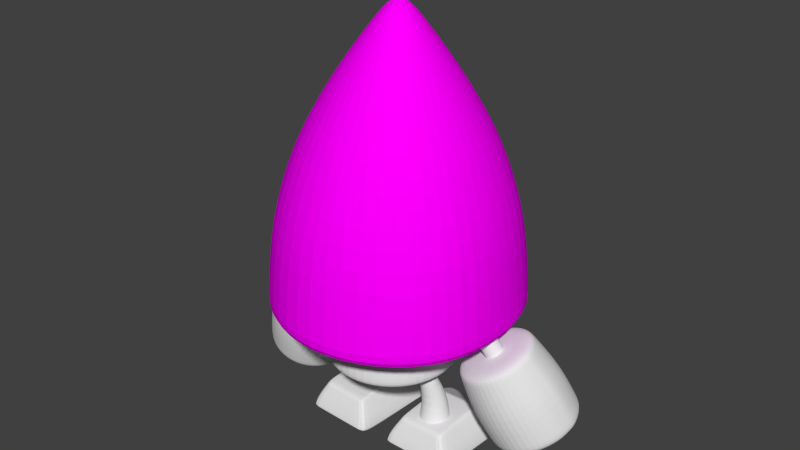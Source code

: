# Source: wizard_new.blend  (saved by Blender 2.72.0; exported with 4.5.12 LTS)
import bpy
from mathutils import Matrix  # noqa: F401  (used for matrix-valued properties, if any)

bpy.ops.wm.read_factory_settings(use_empty=True)
scene = bpy.context.scene
scene.name = 'Scene'

# ---- collections
col_collection_1 = bpy.data.collections.new('Collection 1'); scene.collection.children.link(col_collection_1)

# ---- images (referenced by path relative to the original .blend; pixels are not part of the script)
import os
ASSET_DIR = os.environ.get("B2B_ASSET_DIR", "")  # directory of the original .blend (textures are referenced by path, not embedded)
HERE = os.path.dirname(os.path.abspath(__file__))  # packed textures are extracted next to this script under _unpacked/

def load_image(name, relpath, width, height, colorspace="sRGB"):
    """Load a texture the original file referenced (path relative to the .blend, or extracted next to this script)."""
    p = next((c for c in (os.path.join(HERE, relpath), os.path.join(ASSET_DIR, relpath)) if relpath and os.path.exists(c)), "")
    if p:
        img = bpy.data.images.load(p, check_existing=True)
        img.name = name
    else:  # same state as the original file: an image datablock whose file is absent (Cycles renders it pink)
        img = bpy.data.images.new(name, width, height)
        img.source = "FILE"
        img.filepath = "//" + (relpath or name)
    img.colorspace_settings.name = colorspace
    return img
img_wizard_head_png = load_image('wizard_head.png', 'wizard_head.png', 1024, 1024, 'sRGB')

# ---- materials (node trees are filled in below, after node groups)
mat_domainepart = bpy.data.materials.new('DomainePart')
mat_domainepart.alpha_threshold = 0.0
mat_domainepart.roughness = 0.5
mat_head = bpy.data.materials.new('head')
mat_head.alpha_threshold = 0.0
mat_head.roughness = 0.5

# ---- material node trees
mat_domainepart.use_nodes = True; mat_domainepart.node_tree.nodes.clear()
_N = mat_domainepart.node_tree.nodes; _L = mat_domainepart.node_tree.links
n0 = _N.new('ShaderNodeOutputMaterial'); n0.name = 'Material Output'; n0.location = (300, 300)
n1 = _N.new('ShaderNodeBsdfDiffuse'); n1.name = 'Diffuse BSDF'; n1.location = (10, 300)
_L.new(n1.outputs[0], n0.inputs[0])
n0.is_active_output = True
mat_head.use_nodes = True; mat_head.node_tree.nodes.clear()
_N = mat_head.node_tree.nodes; _L = mat_head.node_tree.links
n0 = _N.new('ShaderNodeOutputMaterial'); n0.name = 'Material Output'; n0.location = (300, 300)
n1 = _N.new('ShaderNodeBsdfDiffuse'); n1.name = 'Diffuse BSDF'; n1.location = (10, 300)
n2 = _N.new('ShaderNodeTexImage'); n2.name = 'Image Texture'; n2.location = (-300, 300)
n2.width = 140
n2.image = img_wizard_head_png
_L.new(n1.outputs[0], n0.inputs[0])
_L.new(n2.outputs[0], n1.inputs[0])
n0.is_active_output = True

# ---- world
world_world = bpy.data.worlds.new('World'); scene.world = world_world
world_world.color = (0.05088, 0.05088, 0.05088)
world_world.use_sun_shadow = False
world_world.sun_shadow_jitter_overblur = 0.0
world_world.cycles.sampling_method = 'MANUAL'
world_world.cycles.sample_map_resolution = 256

# ---- meshes
me_cylinder_015 = bpy.data.meshes.new('Cylinder.015')
me_cylinder_015.from_pydata([(0.03788, 0.4139, 0.00141), (0.09995, 0.2087, 0.1604), (0.4209, 0.4139, 0.00141), (0.3369, 0.2087, 0.1655), (0.03788, -0.139, 0.00141), (0.09995, -0.07645, 0.1518), (0.3992, -0.139, 0.00141), (0.3369, -0.07645, 0.1568), (0.037, 0.4083, -0.001631), (0.4221, 0.4083, -0.001631), (0.3998, -0.1365, 0.02188), (0.037, -0.1365, 0.02188), (0.4155, 0.2774, 0.00141), (0.3369, 0.1383, 0.1633), (0.03788, 0.2774, 0.00141), (0.09995, 0.1383, 0.1583), (0.037, 0.2737, 0.004176), (0.4166, 0.2737, 0.004176), (0.4194, 0.377, 0.00141), (0.09995, 0.1897, 0.1598), (0.037, 0.3719, -5.925e-05), (0.3369, 0.1897, 0.1649), (0.03788, 0.377, 0.00141), (0.4206, 0.3719, -5.925e-05), (0.08884, 0.246, 0.1352), (0.3522, 0.246, 0.1393), (0.348, -0.08623, 0.1367), (0.08884, -0.08623, 0.1326), (0.08884, 0.1639, 0.1346), (0.3512, 0.1639, 0.1387), (0.3519, 0.2238, 0.1391), (0.08884, 0.2238, 0.135), (0.3852, 0.4139, 0.00141), (0.3148, 0.2087, 0.165), (0.3656, -0.139, 0.00141), (0.3148, -0.07645, 0.1564), (0.3661, -0.1365, 0.02188), (0.3863, 0.4083, -0.001631), (0.3148, 0.1383, 0.1629), (0.3804, 0.2774, 0.00141), (0.3839, 0.377, 0.00141), (0.3148, 0.1897, 0.1644), (0.3239, -0.08623, 0.1364), (0.3277, 0.246, 0.1389), (0.05779, 0.4139, 0.00141), (0.1123, -0.07645, 0.152), (0.05586, -0.1365, 0.02188), (0.1123, 0.1383, 0.1585), (0.05751, 0.2774, 0.00141), (0.05772, 0.377, 0.00141), (0.1123, 0.1897, 0.1601), (0.1023, -0.08623, 0.1329), (0.1123, 0.2087, 0.1607), (0.05666, -0.139, 0.00141), (0.05702, 0.4083, -0.001631), (0.1025, 0.246, 0.1354), (0.3369, 0.07466, 0.1614), (0.03788, 0.154, 0.00141), (0.4116, 0.1522, 0.009422), (0.4107, 0.154, 0.00141), (0.09995, 0.07466, 0.1563), (0.037, 0.1522, 0.009422), (0.08884, 0.0898, 0.134), (0.3502, 0.0898, 0.1381), (0.3148, 0.07466, 0.1609), (0.376, 0.154, 0.00141), (0.1123, 0.07466, 0.1566), (0.05726, 0.154, 0.00141), (0.4069, 0.4036, 0.04595), (0.3879, -0.1211, 0.06502), (0.04918, -0.1211, 0.06441), (0.04918, 0.2554, 0.05005), (0.4022, 0.2554, 0.05066), (0.4057, 0.3455, 0.04723), (0.04918, 0.3455, 0.04662), (0.04918, 0.4036, 0.04534), (0.3737, 0.4036, 0.0459), (0.3564, -0.1211, 0.06496), (0.06778, 0.4036, 0.04538), (0.06679, -0.1211, 0.06444), (0.398, 0.1438, 0.05492), (0.04918, 0.1438, 0.05431), (0.5698, 0.1076, 0.5876), (0.4665, 0.05951, 0.77), (0.5678, 0.0835, 0.5761), (0.4649, 0.04062, 0.7611), (0.5537, 0.06559, 0.5621), (0.4539, 0.0266, 0.7501), (0.5312, 0.0587, 0.5492), (0.4363, 0.02122, 0.7401), (0.5065, 0.06468, 0.541), (0.4169, 0.0259, 0.7336), (0.486, 0.08193, 0.5395), (0.4009, 0.03939, 0.7325), (0.4754, 0.1058, 0.5453), (0.3926, 0.05809, 0.737), (0.4774, 0.13, 0.5567), (0.3942, 0.07698, 0.7459), (0.4915, 0.1479, 0.5708), (0.4053, 0.09099, 0.7569), (0.514, 0.1548, 0.5836), (0.4228, 0.09638, 0.767), (0.5388, 0.1488, 0.5919), (0.4422, 0.0917, 0.7734), (0.5592, 0.1315, 0.5933), (0.4582, 0.0782, 0.7746), (0.5061, 0.0663, 0.7047), (0.5044, 0.04511, 0.6946), (0.492, 0.02939, 0.6823), (0.4723, 0.02335, 0.671), (0.4505, 0.0286, 0.6638), (0.4326, 0.04374, 0.6625), (0.4232, 0.06471, 0.6676), (0.425, 0.0859, 0.6776), (0.4374, 0.1016, 0.6899), (0.4571, 0.1077, 0.7012), (0.4789, 0.1024, 0.7085), (0.4968, 0.08727, 0.7097), (0.558, 0.0769, 0.593), (0.5442, 0.05938, 0.5793), (0.5222, 0.05265, 0.5667), (0.498, 0.0585, 0.5586), (0.478, 0.07536, 0.5572), (0.4676, 0.09873, 0.5629), (0.4696, 0.1223, 0.574), (0.4834, 0.1398, 0.5877), (0.5054, 0.1466, 0.6003), (0.5296, 0.1407, 0.6084), (0.5496, 0.1239, 0.6098), (0.5599, 0.1005, 0.6042), (0.4715, 0.06036, 0.7619), (0.4699, 0.04118, 0.7528), (0.4586, 0.02695, 0.7417), (0.4408, 0.02148, 0.7314), (0.4211, 0.02623, 0.7249), (0.4049, 0.03994, 0.7237), (0.3965, 0.05892, 0.7283), (0.3981, 0.07809, 0.7374), (0.4093, 0.09232, 0.7485), (0.4271, 0.09779, 0.7587), (0.4468, 0.09304, 0.7653), (0.463, 0.07934, 0.7665), (0.3154, -0.01115, 0.4509), (0.2058, -0.01115, 0.796), (0.2717, -0.1744, 0.4509), (0.1767, -0.1196, 0.796), (0.1522, -0.2939, 0.4509), (0.09736, -0.199, 0.796), (-0.01109, -0.3376, 0.4509), (-0.01109, -0.228, 0.796), (-0.1743, -0.2939, 0.4509), (-0.1195, -0.199, 0.796), (-0.2938, -0.1744, 0.4509), (-0.1989, -0.1196, 0.796), (-0.3376, -0.01115, 0.4509), (-0.228, -0.01115, 0.796), (-0.2938, 0.1521, 0.4509), (-0.1989, 0.0973, 0.796), (-0.1743, 0.2716, 0.4509), (-0.1195, 0.1767, 0.796), (-0.01109, 0.3153, 0.4509), (-0.01109, 0.2057, 0.796), (0.1522, 0.2716, 0.4509), (0.09736, 0.1767, 0.796), (0.2717, 0.1521, 0.4509), (0.1767, 0.0973, 0.796), (0.1856, -0.01115, 0.3917), (0.1593, -0.1095, 0.3917), (0.08726, -0.1815, 0.3917), (-0.01109, -0.2078, 0.3917), (-0.1094, -0.1815, 0.3917), (-0.1814, -0.1095, 0.3917), (-0.2078, -0.01115, 0.3917), (-0.1814, 0.0872, 0.3917), (-0.1094, 0.1592, 0.3917), (-0.01109, 0.1855, 0.3917), (0.08726, 0.1592, 0.3917), (0.1593, 0.0872, 0.3917), (0.2617, -0.01115, 0.7467), (0.2251, -0.1475, 0.7467), (0.1253, -0.2474, 0.7467), (-0.01109, -0.2839, 0.7467), (-0.1475, -0.2474, 0.7467), (-0.2473, -0.1475, 0.7467), (-0.2839, -0.01115, 0.7467), (-0.2473, 0.1252, 0.7467), (-0.1475, 0.2251, 0.7467), (-0.01109, 0.2616, 0.7467), (0.1253, 0.2251, 0.7467), (0.2251, 0.1252, 0.7467), (0.26, -0.1676, 0.6347), (0.1454, -0.2822, 0.6347), (-0.01109, -0.3241, 0.6347), (-0.1676, -0.2822, 0.6347), (-0.2822, -0.1676, 0.6347), (-0.3241, -0.01115, 0.6347), (-0.2822, 0.1453, 0.6347), (-0.1676, 0.2599, 0.6347), (-0.01109, 0.3018, 0.6347), (0.1454, 0.2599, 0.6347), (0.26, 0.1453, 0.6347), (0.3019, -0.01115, 0.6347), (0.08144, -0.01115, 0.3705), (0.06904, -0.05742, 0.3705), (0.03518, -0.09128, 0.3705), (-0.01109, -0.1037, 0.3705), (-0.05735, -0.09128, 0.3705), (-0.09122, -0.05742, 0.3705), (-0.1036, -0.01115, 0.3705), (-0.09122, 0.03511, 0.3705), (-0.05735, 0.06898, 0.3705), (-0.01109, 0.08138, 0.3705), (0.03518, 0.06898, 0.3705), (0.06904, 0.03511, 0.3705), (-0.01109, 0.1453, 0.3838), (-0.08929, 0.1243, 0.3838), (-0.1675, -0.01115, 0.3838), (-0.1465, -0.08935, 0.3838), (-0.01109, -0.1676, 0.3838), (0.06711, -0.1466, 0.3838), (0.06711, 0.1243, 0.3838), (-0.1465, 0.06705, 0.3838), (-0.08929, -0.1466, 0.3838), (0.1244, 0.06705, 0.3838), (0.1244, -0.08935, 0.3838), (0.1453, -0.01115, 0.3838), (-0.1533, -0.2574, 0.4317), (-0.01109, -0.2955, 0.4317), (0.2733, -0.01115, 0.4317), (0.2352, 0.131, 0.4317), (0.2352, -0.1533, 0.4317), (0.1311, -0.2574, 0.4317), (0.1311, 0.2351, 0.4317), (-0.01109, 0.2732, 0.4317), (-0.1533, 0.2351, 0.4317), (-0.2573, 0.131, 0.4317), (-0.2954, -0.01115, 0.4317), (-0.2573, -0.1533, 0.4317), (0.297, -0.01115, 0.672), (0.2557, -0.1652, 0.672), (0.1429, -0.2779, 0.672), (-0.01109, -0.3192, 0.672), (-0.1651, -0.2779, 0.672), (-0.2779, -0.1652, 0.672), (-0.3191, -0.01115, 0.672), (-0.2779, 0.1429, 0.672), (-0.1651, 0.2556, 0.672), (-0.01109, 0.2969, 0.672), (0.1429, 0.2556, 0.672), (0.2557, 0.1429, 0.672), (0.2692, -0.173, 0.5009), (0.1507, -0.2914, 0.5009), (-0.01109, -0.3348, 0.5009), (-0.1729, -0.2914, 0.5009), (-0.2913, -0.173, 0.5009), (-0.3347, -0.01115, 0.5009), (-0.2913, 0.1507, 0.5009), (-0.1729, 0.2691, 0.5009), (-0.01109, 0.3125, 0.5009), (0.1507, 0.2691, 0.5009), (0.2692, 0.1507, 0.5009), (0.3125, -0.01115, 0.5009), (0.2677, -0.01115, 0.7315), (0.2304, -0.1506, 0.7315), (0.1283, -0.2526, 0.7315), (-0.01109, -0.29, 0.7315), (-0.1505, -0.2526, 0.7315), (-0.2526, -0.1506, 0.7315), (-0.2899, -0.01115, 0.7315), (-0.2526, 0.1283, 0.7315), (-0.1505, 0.2303, 0.7315), (-0.01109, 0.2677, 0.7315), (0.1283, 0.2303, 0.7315), (0.2304, 0.1283, 0.7315), (0.205, -0.06435, 0.1029), (0.1547, -0.06064, 0.4631), (0.2484, -0.06114, 0.1029), (0.1733, -0.05923, 0.4667), (0.2843, -0.03669, 0.1029), (0.1886, -0.04857, 0.4696), (0.3032, 0.002448, 0.1029), (0.1967, -0.03152, 0.471), (0.3, 0.04579, 0.1029), (0.1954, -0.01264, 0.4706), (0.2755, 0.08172, 0.1029), (0.1849, 0.002996, 0.4684), (0.2364, 0.1006, 0.1029), (0.1682, 0.01121, 0.4652), (0.1931, 0.0974, 0.1029), (0.1497, 0.009798, 0.4616), (0.1571, 0.07294, 0.1029), (0.1343, -0.000862, 0.4587), (0.1382, 0.0338, 0.1029), (0.1262, -0.01791, 0.4573), (0.1415, -0.009536, 0.1029), (0.1276, -0.03679, 0.4577), (0.1659, -0.04547, 0.1029), (0.138, -0.05242, 0.4598), (0.1974, -0.003926, 0.2659), (0.2282, -0.001639, 0.2659), (0.2538, 0.01577, 0.2659), (0.2673, 0.04364, 0.2659), (0.265, 0.0745, 0.2659), (0.2476, 0.1001, 0.2659), (0.2197, 0.1135, 0.2659), (0.1888, 0.1112, 0.2659), (0.1632, 0.09384, 0.2659), (0.1498, 0.06597, 0.2659), (0.1521, 0.03511, 0.2659), (0.1695, 0.009524, 0.2659), (0.2455, -0.05267, 0.1207), (0.28, -0.02922, 0.1207), (0.2981, 0.008314, 0.1207), (0.295, 0.04988, 0.1207), (0.2716, 0.08433, 0.1207), (0.234, 0.1024, 0.1207), (0.1925, 0.09937, 0.1207), (0.158, 0.07592, 0.1207), (0.1399, 0.03839, 0.1207), (0.143, -0.003178, 0.1207), (0.1664, -0.03763, 0.1207), (0.204, -0.05575, 0.1207), (-0.2576, 0.009829, 0.09391), (-0.2187, -0.03186, 0.4531), (-0.2992, 0.02247, 0.09385), (-0.2366, -0.02675, 0.4566), (-0.3289, 0.05411, 0.09596), (-0.2493, -0.01329, 0.4604), (-0.3388, 0.09626, 0.09968), (-0.2535, 0.004903, 0.4635), (-0.3262, 0.1376, 0.104), (-0.2481, 0.02297, 0.4649), (-0.2945, 0.1671, 0.1078), (-0.2344, 0.03606, 0.4645), (-0.2522, 0.1769, 0.11), (-0.2162, 0.04067, 0.4622), (-0.2107, 0.1642, 0.1101), (-0.1983, 0.03556, 0.4586), (-0.1809, 0.1326, 0.108), (-0.1856, 0.02211, 0.4549), (-0.171, 0.09045, 0.1043), (-0.1814, 0.003908, 0.4518), (-0.1836, 0.04907, 0.09993), (-0.1868, -0.01416, 0.4503), (-0.2153, 0.01957, 0.09614), (-0.2005, -0.02725, 0.4508), (-0.2419, 0.05132, 0.2621), (-0.2715, 0.06032, 0.2621), (-0.2927, 0.08285, 0.2636), (-0.2997, 0.1129, 0.2663), (-0.2908, 0.1423, 0.2693), (-0.2682, 0.1633, 0.272), (-0.2381, 0.1703, 0.2736), (-0.2085, 0.1613, 0.2737), (-0.1873, 0.1387, 0.2722), (-0.1803, 0.1087, 0.2695), (-0.1892, 0.07927, 0.2664), (-0.2118, 0.05825, 0.2637), (-0.2951, 0.02838, 0.1124), (-0.3236, 0.05872, 0.1145), (-0.3331, 0.09914, 0.118), (-0.321, 0.1388, 0.1222), (-0.2906, 0.1671, 0.1258), (-0.2501, 0.1765, 0.128), (-0.2102, 0.1643, 0.128), (-0.1817, 0.134, 0.126), (-0.1722, 0.09356, 0.1224), (-0.1842, 0.05389, 0.1183), (-0.2146, 0.02559, 0.1146), (-0.2552, 0.01625, 0.1125), (-0.05358, 0.388, 0.002573), (-0.1238, 0.1854, 0.1616), (-0.4363, 0.4033, 0.002573), (-0.3605, 0.1949, 0.1666), (-0.0756, -0.1645, 0.002573), (-0.1351, -0.09951, 0.1529), (-0.4366, -0.1501, 0.002573), (-0.3719, -0.09008, 0.158), (-0.05292, 0.3824, -0.0004669), (-0.4377, 0.3977, -0.0004669), (-0.4372, -0.1476, 0.02304), (-0.07462, -0.162, 0.02304), (-0.4363, 0.2666, 0.002573), (-0.3633, 0.1245, 0.1645), (-0.05902, 0.2515, 0.002573), (-0.1266, 0.1151, 0.1594), (-0.05828, 0.2479, 0.00534), (-0.4376, 0.263, 0.00534), (-0.4363, 0.3663, 0.002573), (-0.1245, 0.1664, 0.161), (-0.05437, 0.346, 0.001104), (-0.3613, 0.1758, 0.1661), (-0.05505, 0.3511, 0.002573), (-0.4377, 0.3613, 0.001104), (-0.1112, 0.2222, 0.1364), (-0.3743, 0.2327, 0.1405), (-0.3834, -0.09941, 0.1379), (-0.1244, -0.1097, 0.1338), (-0.1145, 0.1402, 0.1357), (-0.3766, 0.1507, 0.1398), (-0.3749, 0.2105, 0.1403), (-0.1121, 0.2, 0.1362), (-0.4007, 0.4019, 0.002573), (-0.3385, 0.194, 0.1662), (-0.403, -0.1514, 0.002573), (-0.3498, -0.09096, 0.1575), (-0.4034, -0.1489, 0.02304), (-0.4019, 0.3963, -0.0004669), (-0.3413, 0.1236, 0.164), (-0.4012, 0.2652, 0.002573), (-0.4008, 0.3649, 0.002573), (-0.3392, 0.175, 0.1656), (-0.3593, -0.1004, 0.1375), (-0.3499, 0.2317, 0.1401), (-0.07347, 0.3888, 0.002573), (-0.1474, -0.09902, 0.1532), (-0.09347, -0.1613, 0.02304), (-0.1389, 0.1155, 0.1597), (-0.07863, 0.2523, 0.002573), (-0.07487, 0.3519, 0.002573), (-0.1368, 0.1669, 0.1612), (-0.1379, -0.1092, 0.134), (-0.1361, 0.1859, 0.1618), (-0.09437, -0.1637, 0.002573), (-0.07292, 0.3832, -0.0004669), (-0.1249, 0.2228, 0.1366), (-0.3658, 0.06091, 0.1626), (-0.06393, 0.1283, 0.002573), (-0.4375, 0.1413, 0.01059), (-0.4364, 0.1431, 0.002573), (-0.1291, 0.05147, 0.1575), (-0.06312, 0.1264, 0.01059), (-0.1174, 0.06616, 0.1352), (-0.3786, 0.07657, 0.1393), (-0.3438, 0.06003, 0.1621), (-0.4018, 0.1417, 0.002573), (-0.1414, 0.05196, 0.1578), (-0.0833, 0.129, 0.002573), (-0.4227, 0.3924, 0.04712), (-0.4246, -0.1327, 0.06618), (-0.08618, -0.1462, 0.06557), (-0.07118, 0.2301, 0.05122), (-0.4239, 0.2441, 0.05183), (-0.4238, 0.3343, 0.04839), (-0.0676, 0.3201, 0.04778), (-0.06528, 0.3782, 0.04651), (-0.3895, 0.3911, 0.04706), (-0.3931, -0.134, 0.06612), (-0.08386, 0.3789, 0.04654), (-0.1038, -0.1455, 0.0656), (-0.4241, 0.1325, 0.05608), (-0.07563, 0.1186, 0.05547), (-0.9038, 0.1403, 0.2662), (-0.7205, 0.0316, 0.6622), (-0.8836, 0.02635, 0.2343), (-0.7051, -0.06398, 0.6314), (-0.8099, -0.05808, 0.1915), (-0.6448, -0.1345, 0.5902), (-0.7023, -0.0904, 0.1492), (-0.5556, -0.1611, 0.5496), (-0.5898, -0.06194, 0.1188), (-0.4614, -0.1366, 0.5204), (-0.5024, 0.01966, 0.1084), (-0.3876, -0.06761, 0.5105), (-0.4636, 0.1325, 0.1207), (-0.3538, 0.02741, 0.5225), (-0.4838, 0.2465, 0.1526), (-0.3691, 0.123, 0.5532), (-0.5576, 0.3309, 0.1954), (-0.4294, 0.1935, 0.5944), (-0.6651, 0.3632, 0.2377), (-0.5186, 0.2201, 0.6351), (-0.7776, 0.3348, 0.2682), (-0.6128, 0.1956, 0.6642), (-0.865, 0.2532, 0.2786), (-0.6867, 0.1266, 0.6742), (-0.8354, 0.08628, 0.4724), (-0.8156, -0.03054, 0.4375), (-0.7408, -0.117, 0.3906), (-0.6311, -0.1498, 0.3444), (-0.5158, -0.1203, 0.3112), (-0.4259, -0.0363, 0.2998), (-0.3854, 0.07963, 0.3134), (-0.4053, 0.1965, 0.3483), (-0.48, 0.2829, 0.3952), (-0.5897, 0.3157, 0.4414), (-0.705, 0.2862, 0.4747), (-0.7949, 0.2022, 0.486), (-0.824, 0.1442, 0.2126), (-0.8118, 0.07573, 0.1935), (-0.7675, 0.025, 0.1677), (-0.7029, 0.005583, 0.1423), (-0.6353, 0.02268, 0.124), (-0.5828, 0.07171, 0.1178), (-0.5595, 0.1395, 0.1252), (-0.5716, 0.208, 0.1444), (-0.6159, 0.2587, 0.1701), (-0.6806, 0.2781, 0.1955), (-0.7482, 0.261, 0.2138), (-0.8007, 0.212, 0.2201), (-0.6463, -0.03935, 0.6364), (-0.6569, 0.02648, 0.6575), (-0.6048, -0.08793, 0.608), (-0.5433, -0.1062, 0.58), (-0.4785, -0.08937, 0.5599), (-0.4276, -0.04185, 0.5531), (-0.4044, 0.02359, 0.5614), (-0.4149, 0.08942, 0.5825), (-0.4565, 0.138, 0.6109), (-0.5179, 0.1563, 0.6389), (-0.5828, 0.1394, 0.659), (-0.6336, 0.09193, 0.6658), (-0.7367, 0.03932, 0.6354), (-0.7207, -0.05926, 0.604), (-0.6583, -0.132, 0.562), (-0.5662, -0.1595, 0.5206), (-0.4691, -0.1343, 0.4908), (-0.393, -0.06319, 0.4807), (-0.3582, 0.03478, 0.493), (-0.3742, 0.1334, 0.5243), (-0.4366, 0.2061, 0.5663), (-0.5287, 0.2336, 0.6077), (-0.6258, 0.2084, 0.6375), (-0.7019, 0.1373, 0.6476), (-0.8685, 0.01375, 0.2793), (-0.7946, -0.07112, 0.2356), (-0.6865, -0.1035, 0.1925), (-0.5734, -0.07486, 0.1614), (-0.4855, 0.007271, 0.1508), (-0.4463, 0.1208, 0.1634), (-0.4664, 0.2354, 0.1959), (-0.5404, 0.3203, 0.2397), (-0.6484, 0.3527, 0.2828), (-0.7616, 0.324, 0.3139), (-0.8495, 0.2419, 0.3245), (-0.8886, 0.1283, 0.3119), (-0.8962, 0.09755, 0.2543), (-0.7147, -0.004241, 0.6506), (-0.8279, 0.04247, 0.4593), (-0.8194, 0.1185, 0.2054), (-0.653, 0.001796, 0.6496), (-0.7307, 0.002355, 0.6236), (-0.8811, 0.08535, 0.2997), (-0.4717, 0.178, 0.1335), (-0.3599, 0.06551, 0.5347), (-0.3933, 0.1262, 0.3273), (-0.5643, 0.1668, 0.1328), (-0.4086, 0.04984, 0.5698), (-0.3646, 0.07408, 0.5054), (-0.4543, 0.1665, 0.1764), (-0.5664, 0.03407, 0.601), (-0.4772, 0.008178, 0.7951), (-0.566, 0.008295, 0.5937), (-0.4769, -0.01199, 0.7894), (-0.5529, -0.0128, 0.5837), (-0.4667, -0.02849, 0.7815), (-0.5306, -0.02356, 0.5735), (-0.4492, -0.03691, 0.7736), (-0.505, -0.02111, 0.566), (-0.4292, -0.03499, 0.7677), (-0.483, -0.006097, 0.5632), (-0.412, -0.02325, 0.7655), (-0.4705, 0.01745, 0.5657), (-0.4022, -0.004824, 0.7675), (-0.4708, 0.04322, 0.573), (-0.4025, 0.01534, 0.7732), (-0.4839, 0.06432, 0.5831), (-0.4127, 0.03185, 0.781), (-0.5063, 0.07508, 0.5932), (-0.4302, 0.04027, 0.789), (-0.5319, 0.07263, 0.6007), (-0.4502, 0.03835, 0.7948), (-0.5539, 0.05762, 0.6036), (-0.4674, 0.0266, 0.7971), (-0.5127, 0.007404, 0.7271), (-0.5124, -0.01522, 0.7207), (-0.5009, -0.03373, 0.7119), (-0.4813, -0.04318, 0.703), (-0.4589, -0.04103, 0.6964), (-0.4396, -0.02785, 0.6939), (-0.4286, -0.007182, 0.6961), (-0.4289, 0.01544, 0.7025), (-0.4404, 0.03395, 0.7113), (-0.46, 0.0434, 0.7202), (-0.4824, 0.04125, 0.7268), (-0.5017, 0.02807, 0.7293), (-0.5577, 0.003759, 0.612), (-0.5449, -0.01686, 0.6022), (-0.5231, -0.02738, 0.5923), (-0.498, -0.02499, 0.585), (-0.4765, -0.01031, 0.5822), (-0.4643, 0.01271, 0.5847), (-0.4647, 0.03791, 0.5918), (-0.4774, 0.05853, 0.6016), (-0.4993, 0.06905, 0.6115), (-0.5243, 0.06665, 0.6188), (-0.5458, 0.05198, 0.6216), (-0.558, 0.02896, 0.6191), (-0.4816, 0.008082, 0.7866), (-0.4814, -0.01239, 0.7808), (-0.471, -0.02915, 0.7728), (-0.4532, -0.0377, 0.7648), (-0.4329, -0.03575, 0.7588), (-0.4154, -0.02382, 0.7565), (-0.4055, -0.005119, 0.7586), (-0.4058, 0.01535, 0.7644), (-0.4162, 0.03211, 0.7723), (-0.4339, 0.04066, 0.7804), (-0.4542, 0.03871, 0.7863), (-0.4717, 0.02679, 0.7886), (0.8819, 0.2404, 0.2926), (0.6818, 0.1059, 0.6722), (0.8667, 0.1278, 0.2539), (0.6708, 0.01177, 0.6358), (0.7977, 0.04388, 0.2029), (0.6147, -0.05805, 0.5878), (0.6935, 0.01103, 0.1534), (0.5285, -0.08478, 0.5412), (0.5818, 0.03807, 0.1186), (0.4353, -0.06127, 0.5084), (0.4928, 0.1178, 0.1078), (0.3601, 0.006173, 0.4982), (0.4501, 0.2288, 0.124), (0.323, 0.09949, 0.5134), (0.4653, 0.3413, 0.1627), (0.3339, 0.1937, 0.5498), (0.5343, 0.4253, 0.2137), (0.39, 0.2635, 0.5977), (0.6385, 0.4581, 0.2632), (0.4762, 0.2902, 0.6443), (0.7501, 0.4311, 0.298), (0.5694, 0.2667, 0.6771), (0.8392, 0.3514, 0.3088), (0.6446, 0.1993, 0.6873), (0.8046, 0.1737, 0.4918), (0.79, 0.05841, 0.4499), (0.7203, -0.02733, 0.3948), (0.6141, -0.06056, 0.3412), (0.4999, -0.03237, 0.3035), (0.4083, 0.04968, 0.2918), (0.3638, 0.1636, 0.3092), (0.3783, 0.2789, 0.3511), (0.4481, 0.3646, 0.4063), (0.5543, 0.3979, 0.4599), (0.6685, 0.3697, 0.4976), (0.7601, 0.2876, 0.5093), (0.8048, 0.245, 0.2351), (0.7957, 0.1774, 0.2119), (0.7542, 0.127, 0.1812), (0.6916, 0.1072, 0.1515), (0.6245, 0.1235, 0.1306), (0.571, 0.1714, 0.1241), (0.5454, 0.238, 0.1338), (0.5545, 0.3057, 0.1571), (0.596, 0.3561, 0.1877), (0.6586, 0.3759, 0.2175), (0.7257, 0.3596, 0.2384), (0.7792, 0.3117, 0.2449), (0.6112, 0.03453, 0.6389), (0.6187, 0.0994, 0.664), (0.5725, -0.01355, 0.6059), (0.5132, -0.03196, 0.5738), (0.449, -0.01577, 0.5512), (0.3972, 0.03068, 0.5442), (0.3716, 0.09495, 0.5546), (0.3791, 0.1598, 0.5797), (0.4178, 0.2079, 0.6127), (0.4771, 0.2263, 0.6448), (0.5413, 0.2101, 0.6674), (0.5931, 0.1637, 0.6744), (0.6991, 0.1155, 0.6467), (0.6876, 0.01835, 0.6095), (0.6296, -0.05371, 0.5606), (0.5406, -0.08136, 0.513), (0.4445, -0.05719, 0.4795), (0.3669, 0.01232, 0.4691), (0.3287, 0.1085, 0.4845), (0.3402, 0.2057, 0.5217), (0.3982, 0.2778, 0.5707), (0.4872, 0.3054, 0.6183), (0.5834, 0.2813, 0.6517), (0.6609, 0.2117, 0.6622), (0.8497, 0.1125, 0.2973), (0.7806, 0.02811, 0.2454), (0.6759, -0.004823, 0.195), (0.5637, 0.02248, 0.1595), (0.4741, 0.1027, 0.1485), (0.431, 0.2143, 0.165), (0.4461, 0.3275, 0.2044), (0.5152, 0.4118, 0.2563), (0.6199, 0.4448, 0.3067), (0.7321, 0.4175, 0.3422), (0.8217, 0.3373, 0.3532), (0.8647, 0.2256, 0.3367), (0.8762, 0.1982, 0.2781), (0.6777, 0.07063, 0.6585), (0.7991, 0.1305, 0.4761), (0.8014, 0.2197, 0.2264), (0.6159, 0.07507, 0.6546), (0.6948, 0.07908, 0.6328), (0.8591, 0.1832, 0.3219), (0.4562, 0.2736, 0.1394), (0.3273, 0.137, 0.5279), (0.3696, 0.2096, 0.3259), (0.549, 0.265, 0.1431), (0.3746, 0.1208, 0.5646), (0.3333, 0.1473, 0.4994), (0.437, 0.2595, 0.1807)], [], [(43, 33, 3, 25), (63, 56, 7, 26), (51, 45, 5, 27), (31, 19, 1, 24), (67, 53, 4, 57), (50, 52, 1, 19), (22, 20, 8, 0), (53, 46, 11, 4), (59, 58, 10, 6), (32, 37, 9, 2), (18, 23, 17, 12), (57, 61, 16, 14), (66, 47, 15, 60), (49, 48, 14, 22), (62, 60, 15, 28), (30, 21, 13, 29), (25, 3, 21, 30), (44, 49, 22, 0), (2, 9, 23, 18), (14, 16, 20, 22), (47, 50, 19, 15), (28, 15, 19, 31), (71, 28, 31, 74), (68, 25, 30, 73), (73, 30, 29, 72), (81, 62, 28, 71), (74, 31, 24, 75), (79, 51, 27, 70), (80, 63, 26, 69), (76, 43, 25, 68), (78, 55, 43, 76), (69, 26, 42, 77), (13, 21, 41, 38), (2, 18, 40, 32), (18, 12, 39, 40), (56, 13, 38, 64), (44, 54, 37, 32), (6, 10, 36, 34), (21, 3, 33, 41), (59, 6, 34, 65), (26, 7, 35, 42), (55, 52, 33, 43), (24, 1, 52, 55), (0, 8, 54, 44), (75, 24, 55, 78), (77, 42, 51, 79), (38, 41, 50, 47), (32, 40, 49, 44), (40, 39, 48, 49), (64, 38, 47, 66), (34, 36, 46, 53), (41, 33, 52, 50), (65, 34, 53, 67), (42, 35, 45, 51), (39, 65, 67, 48), (35, 64, 66, 45), (12, 59, 65, 39), (7, 56, 64, 35), (72, 29, 63, 80), (70, 27, 62, 81), (27, 5, 60, 62), (45, 66, 60, 5), (4, 11, 61, 57), (12, 17, 58, 59), (48, 67, 57, 14), (29, 13, 56, 63), (11, 70, 81, 61), (17, 72, 80, 58), (36, 77, 79, 46), (8, 75, 78, 54), (10, 69, 77, 36), (54, 78, 76, 37), (37, 76, 68, 9), (58, 80, 69, 10), (46, 79, 70, 11), (20, 74, 75, 8), (61, 81, 71, 16), (23, 73, 72, 17), (9, 68, 73, 23), (16, 71, 74, 20), (130, 83, 85, 131), (131, 85, 87, 132), (132, 87, 89, 133), (133, 89, 91, 134), (134, 91, 93, 135), (135, 93, 95, 136), (136, 95, 97, 137), (137, 97, 99, 138), (138, 99, 101, 139), (139, 101, 103, 140), (85, 83, 105, 103, 101, 99, 97, 95, 93, 91, 89, 87), (140, 103, 105, 141), (141, 105, 83, 130), (82, 84, 86, 88, 90, 92, 94, 96, 98, 100, 102, 104), (128, 117, 106, 129), (127, 116, 117, 128), (126, 115, 116, 127), (125, 114, 115, 126), (124, 113, 114, 125), (123, 112, 113, 124), (122, 111, 112, 123), (121, 110, 111, 122), (120, 109, 110, 121), (119, 108, 109, 120), (118, 107, 108, 119), (129, 106, 107, 118), (82, 129, 118, 84), (84, 118, 119, 86), (86, 119, 120, 88), (88, 120, 121, 90), (90, 121, 122, 92), (92, 122, 123, 94), (94, 123, 124, 96), (96, 124, 125, 98), (98, 125, 126, 100), (100, 126, 127, 102), (102, 127, 128, 104), (104, 128, 129, 82), (117, 141, 130, 106), (116, 140, 141, 117), (115, 139, 140, 116), (114, 138, 139, 115), (113, 137, 138, 114), (112, 136, 137, 113), (111, 135, 136, 112), (110, 134, 135, 111), (109, 133, 134, 110), (108, 132, 133, 109), (107, 131, 132, 108), (106, 130, 131, 107), (178, 143, 145, 179), (179, 145, 147, 180), (180, 147, 149, 181), (181, 149, 151, 182), (182, 151, 153, 183), (183, 153, 155, 184), (184, 155, 157, 185), (185, 157, 159, 186), (186, 159, 161, 187), (187, 161, 163, 188), (145, 143, 165, 163, 161, 159, 157, 155, 153, 151, 149, 147), (188, 163, 165, 189), (189, 165, 143, 178), (227, 226, 170, 169), (215, 214, 211, 210), (229, 228, 166, 177), (228, 230, 167, 166), (231, 227, 169, 168), (232, 229, 177, 176), (230, 231, 168, 167), (233, 232, 176, 175), (234, 233, 175, 174), (235, 234, 174, 173), (236, 235, 173, 172), (237, 236, 172, 171), (226, 237, 171, 170), (273, 189, 178, 262), (272, 188, 189, 273), (271, 187, 188, 272), (270, 186, 187, 271), (269, 185, 186, 270), (268, 184, 185, 269), (267, 183, 184, 268), (266, 182, 183, 267), (265, 181, 182, 266), (264, 180, 181, 265), (263, 179, 180, 264), (262, 178, 179, 263), (261, 201, 190, 250), (250, 190, 191, 251), (251, 191, 192, 252), (252, 192, 193, 253), (253, 193, 194, 254), (254, 194, 195, 255), (255, 195, 196, 256), (256, 196, 197, 257), (257, 197, 198, 258), (258, 198, 199, 259), (259, 199, 200, 260), (260, 200, 201, 261), (202, 203, 204, 205, 206, 207, 208, 209, 210, 211, 212, 213), (217, 216, 208, 207), (219, 218, 205, 204), (214, 220, 212, 211), (216, 221, 209, 208), (218, 222, 206, 205), (220, 223, 213, 212), (225, 224, 203, 202), (221, 215, 210, 209), (222, 217, 207, 206), (223, 225, 202, 213), (224, 219, 204, 203), (167, 168, 219, 224), (177, 166, 225, 223), (170, 171, 217, 222), (173, 174, 215, 221), (166, 167, 224, 225), (176, 177, 223, 220), (169, 170, 222, 218), (172, 173, 221, 216), (175, 176, 220, 214), (168, 169, 218, 219), (171, 172, 216, 217), (174, 175, 214, 215), (150, 152, 237, 226), (152, 154, 236, 237), (154, 156, 235, 236), (156, 158, 234, 235), (158, 160, 233, 234), (160, 162, 232, 233), (144, 146, 231, 230), (162, 164, 229, 232), (146, 148, 227, 231), (142, 144, 230, 228), (164, 142, 228, 229), (148, 150, 226, 227), (201, 238, 239, 190), (190, 239, 240, 191), (191, 240, 241, 192), (192, 241, 242, 193), (193, 242, 243, 194), (194, 243, 244, 195), (195, 244, 245, 196), (196, 245, 246, 197), (197, 246, 247, 198), (198, 247, 248, 199), (199, 248, 249, 200), (200, 249, 238, 201), (164, 260, 261, 142), (162, 259, 260, 164), (160, 258, 259, 162), (158, 257, 258, 160), (156, 256, 257, 158), (154, 255, 256, 156), (152, 254, 255, 154), (150, 253, 254, 152), (148, 252, 253, 150), (146, 251, 252, 148), (144, 250, 251, 146), (142, 261, 250, 144), (238, 262, 263, 239), (239, 263, 264, 240), (240, 264, 265, 241), (241, 265, 266, 242), (242, 266, 267, 243), (243, 267, 268, 244), (244, 268, 269, 245), (245, 269, 270, 246), (246, 270, 271, 247), (247, 271, 272, 248), (248, 272, 273, 249), (249, 273, 262, 238), (298, 299, 277, 275), (299, 300, 279, 277), (300, 301, 281, 279), (301, 302, 283, 281), (302, 303, 285, 283), (303, 304, 287, 285), (304, 305, 289, 287), (305, 306, 291, 289), (306, 307, 293, 291), (307, 308, 295, 293), (277, 279, 281, 283, 285, 287, 289, 291, 293, 295, 297, 275), (308, 309, 297, 295), (309, 298, 275, 297), (274, 296, 294, 292, 290, 288, 286, 284, 282, 280, 278, 276), (320, 321, 298, 309), (319, 320, 309, 308), (318, 319, 308, 307), (317, 318, 307, 306), (316, 317, 306, 305), (315, 316, 305, 304), (314, 315, 304, 303), (313, 314, 303, 302), (312, 313, 302, 301), (311, 312, 301, 300), (310, 311, 300, 299), (321, 310, 299, 298), (274, 276, 310, 321), (276, 278, 311, 310), (278, 280, 312, 311), (280, 282, 313, 312), (282, 284, 314, 313), (284, 286, 315, 314), (286, 288, 316, 315), (288, 290, 317, 316), (290, 292, 318, 317), (292, 294, 319, 318), (294, 296, 320, 319), (296, 274, 321, 320), (346, 323, 325, 347), (347, 325, 327, 348), (348, 327, 329, 349), (349, 329, 331, 350), (350, 331, 333, 351), (351, 333, 335, 352), (352, 335, 337, 353), (353, 337, 339, 354), (354, 339, 341, 355), (355, 341, 343, 356), (325, 323, 345, 343, 341, 339, 337, 335, 333, 331, 329, 327), (356, 343, 345, 357), (357, 345, 323, 346), (322, 324, 326, 328, 330, 332, 334, 336, 338, 340, 342, 344), (368, 357, 346, 369), (367, 356, 357, 368), (366, 355, 356, 367), (365, 354, 355, 366), (364, 353, 354, 365), (363, 352, 353, 364), (362, 351, 352, 363), (361, 350, 351, 362), (360, 349, 350, 361), (359, 348, 349, 360), (358, 347, 348, 359), (369, 346, 347, 358), (322, 369, 358, 324), (324, 358, 359, 326), (326, 359, 360, 328), (328, 360, 361, 330), (330, 361, 362, 332), (332, 362, 363, 334), (334, 363, 364, 336), (336, 364, 365, 338), (338, 365, 366, 340), (340, 366, 367, 342), (342, 367, 368, 344), (344, 368, 369, 322), (413, 395, 373, 403), (433, 396, 377, 426), (421, 397, 375, 415), (401, 394, 371, 389), (437, 427, 374, 423), (420, 389, 371, 422), (392, 370, 378, 390), (423, 374, 381, 416), (429, 376, 380, 428), (402, 372, 379, 407), (388, 382, 387, 393), (427, 384, 386, 431), (436, 430, 385, 417), (419, 392, 384, 418), (432, 398, 385, 430), (400, 399, 383, 391), (395, 400, 391, 373), (414, 370, 392, 419), (372, 388, 393, 379), (384, 392, 390, 386), (417, 385, 389, 420), (398, 401, 389, 385), (441, 444, 401, 398), (438, 443, 400, 395), (443, 442, 399, 400), (451, 441, 398, 432), (444, 445, 394, 401), (449, 440, 397, 421), (450, 439, 396, 433), (446, 438, 395, 413), (448, 446, 413, 425), (439, 447, 412, 396), (383, 408, 411, 391), (372, 402, 410, 388), (388, 410, 409, 382), (426, 434, 408, 383), (414, 402, 407, 424), (376, 404, 406, 380), (391, 411, 403, 373), (429, 435, 404, 376), (396, 412, 405, 377), (425, 413, 403, 422), (394, 425, 422, 371), (370, 414, 424, 378), (445, 448, 425, 394), (447, 449, 421, 412), (408, 417, 420, 411), (402, 414, 419, 410), (410, 419, 418, 409), (434, 436, 417, 408), (404, 423, 416, 406), (411, 420, 422, 403), (435, 437, 423, 404), (412, 421, 415, 405), (409, 418, 437, 435), (405, 415, 436, 434), (382, 409, 435, 429), (377, 405, 434, 426), (442, 450, 433, 399), (440, 451, 432, 397), (397, 432, 430, 375), (415, 375, 430, 436), (374, 427, 431, 381), (382, 429, 428, 387), (418, 384, 427, 437), (399, 433, 426, 383), (381, 431, 451, 440), (387, 428, 450, 442), (406, 416, 449, 447), (378, 424, 448, 445), (380, 406, 447, 439), (424, 407, 446, 448), (407, 379, 438, 446), (428, 380, 439, 450), (416, 381, 440, 449), (390, 378, 445, 444), (431, 386, 441, 451), (393, 387, 442, 443), (379, 393, 443, 438), (386, 390, 444, 441), (541, 513, 455, 537), (513, 514, 457, 455), (514, 515, 459, 457), (515, 516, 461, 459), (516, 517, 463, 461), (517, 518, 465, 463), (548, 519, 467, 544), (519, 520, 469, 467), (520, 521, 471, 469), (521, 522, 473, 471), (465, 506, 505, 463), (522, 523, 475, 473), (523, 512, 453, 475), (458, 491, 492, 460), (534, 535, 476, 487), (533, 534, 487, 486), (532, 533, 486, 485), (531, 532, 485, 484), (530, 531, 484, 483), (549, 530, 483, 545), (528, 529, 482, 481), (527, 528, 481, 480), (526, 527, 480, 479), (525, 526, 479, 478), (524, 525, 478, 477), (542, 524, 477, 538), (488, 499, 498, 497, 496, 495, 546, 494, 493, 492, 491, 490, 489, 539), (474, 499, 488, 452), (536, 539, 489, 454), (456, 490, 491, 458), (472, 498, 499, 474), (454, 489, 490, 456), (470, 497, 498, 472), (468, 496, 497, 470), (466, 495, 496, 468), (543, 546, 495, 466), (462, 493, 494, 464), (460, 492, 493, 462), (500, 502, 503, 504, 505, 506, 547, 507, 508, 509, 510, 511, 501, 540), (463, 505, 504, 461), (461, 504, 503, 459), (453, 501, 511, 475), (537, 540, 501, 453), (459, 503, 502, 457), (475, 511, 510, 473), (457, 502, 500, 455), (473, 510, 509, 471), (471, 509, 508, 469), (469, 508, 507, 467), (544, 547, 506, 465), (487, 476, 512, 523), (486, 487, 523, 522), (485, 486, 522, 521), (484, 485, 521, 520), (483, 484, 520, 519), (545, 483, 519, 548), (481, 482, 518, 517), (480, 481, 517, 516), (479, 480, 516, 515), (478, 479, 515, 514), (477, 478, 514, 513), (538, 477, 513, 541), (536, 454, 524, 542), (454, 456, 525, 524), (456, 458, 526, 525), (458, 460, 527, 526), (460, 462, 528, 527), (462, 464, 529, 528), (543, 466, 530, 549), (466, 468, 531, 530), (468, 470, 532, 531), (470, 472, 533, 532), (472, 474, 534, 533), (474, 452, 535, 534), (452, 536, 542, 535), (476, 538, 541, 512), (455, 500, 540, 537), (452, 488, 539, 536), (535, 542, 538, 476), (512, 541, 537, 453), (464, 543, 549, 529), (482, 545, 548, 518), (467, 507, 547, 544), (464, 494, 546, 543), (529, 549, 545, 482), (518, 548, 544, 465), (598, 599, 553, 551), (599, 600, 555, 553), (600, 601, 557, 555), (601, 602, 559, 557), (602, 603, 561, 559), (603, 604, 563, 561), (604, 605, 565, 563), (605, 606, 567, 565), (606, 607, 569, 567), (607, 608, 571, 569), (553, 555, 557, 559, 561, 563, 565, 567, 569, 571, 573, 551), (608, 609, 573, 571), (609, 598, 551, 573), (550, 572, 570, 568, 566, 564, 562, 560, 558, 556, 554, 552), (596, 597, 574, 585), (595, 596, 585, 584), (594, 595, 584, 583), (593, 594, 583, 582), (592, 593, 582, 581), (591, 592, 581, 580), (590, 591, 580, 579), (589, 590, 579, 578), (588, 589, 578, 577), (587, 588, 577, 576), (586, 587, 576, 575), (597, 586, 575, 574), (550, 552, 586, 597), (552, 554, 587, 586), (554, 556, 588, 587), (556, 558, 589, 588), (558, 560, 590, 589), (560, 562, 591, 590), (562, 564, 592, 591), (564, 566, 593, 592), (566, 568, 594, 593), (568, 570, 595, 594), (570, 572, 596, 595), (572, 550, 597, 596), (585, 574, 598, 609), (584, 585, 609, 608), (583, 584, 608, 607), (582, 583, 607, 606), (581, 582, 606, 605), (580, 581, 605, 604), (579, 580, 604, 603), (578, 579, 603, 602), (577, 578, 602, 601), (576, 577, 601, 600), (575, 576, 600, 599), (574, 575, 599, 598), (699, 695, 613, 671), (671, 613, 615, 672), (672, 615, 617, 673), (673, 617, 619, 674), (674, 619, 621, 675), (675, 621, 623, 676), (706, 702, 625, 677), (677, 625, 627, 678), (678, 627, 629, 679), (679, 629, 631, 680), (623, 621, 663, 664), (680, 631, 633, 681), (681, 633, 611, 670), (616, 618, 650, 649), (692, 645, 634, 693), (691, 644, 645, 692), (690, 643, 644, 691), (689, 642, 643, 690), (688, 641, 642, 689), (707, 703, 641, 688), (686, 639, 640, 687), (685, 638, 639, 686), (684, 637, 638, 685), (683, 636, 637, 684), (682, 635, 636, 683), (700, 696, 635, 682), (646, 697, 647, 648, 649, 650, 651, 652, 704, 653, 654, 655, 656, 657), (632, 610, 646, 657), (694, 612, 647, 697), (614, 616, 649, 648), (630, 632, 657, 656), (612, 614, 648, 647), (628, 630, 656, 655), (626, 628, 655, 654), (624, 626, 654, 653), (701, 624, 653, 704), (620, 622, 652, 651), (618, 620, 651, 650), (658, 698, 659, 669, 668, 667, 666, 665, 705, 664, 663, 662, 661, 660), (621, 619, 662, 663), (619, 617, 661, 662), (611, 633, 669, 659), (695, 611, 659, 698), (617, 615, 660, 661), (633, 631, 668, 669), (615, 613, 658, 660), (631, 629, 667, 668), (629, 627, 666, 667), (627, 625, 665, 666), (702, 623, 664, 705), (645, 681, 670, 634), (644, 680, 681, 645), (643, 679, 680, 644), (642, 678, 679, 643), (641, 677, 678, 642), (703, 706, 677, 641), (639, 675, 676, 640), (638, 674, 675, 639), (637, 673, 674, 638), (636, 672, 673, 637), (635, 671, 672, 636), (696, 699, 671, 635), (694, 700, 682, 612), (612, 682, 683, 614), (614, 683, 684, 616), (616, 684, 685, 618), (618, 685, 686, 620), (620, 686, 687, 622), (701, 707, 688, 624), (624, 688, 689, 626), (626, 689, 690, 628), (628, 690, 691, 630), (630, 691, 692, 632), (632, 692, 693, 610), (610, 693, 700, 694), (634, 670, 699, 696), (613, 695, 698, 658), (610, 694, 697, 646), (693, 634, 696, 700), (670, 611, 695, 699), (622, 687, 707, 701), (640, 676, 706, 703), (625, 702, 705, 665), (622, 701, 704, 652), (687, 640, 703, 707), (676, 623, 702, 706)])
_uv = me_cylinder_015.uv_layers.new(name='UVMap')
_uv.uv.foreach_set('vector', [0.1602, 0.4858, 0.2598, 0.4791, 0.2537, 0.5655, 0.1581, 0.6332, 0.4135, 0.6076, 0.4004, 0.5548, 0.4493, 0.5513, 0.4987, 0.5991, 0.5041, 0.4108, 0.46, 0.4361, 0.4636, 0.3977, 0.506, 0.348, 0.2482, 0.3408, 0.3153, 0.3939, 0.2658, 0.3926, 0.1622, 0.3383, 0.8908, 0.3498, 0.892, 0.2282, 0.9715, 0.2282, 0.9715, 0.3498, 0.3121, 0.4359, 0.2628, 0.4358, 0.2658, 0.3926, 0.3153, 0.3939, 0.1714, 0.252, 0.1811, 0.2876, 0.05863, 0.2841, 0.02358, 0.2559, 0.6125, 0.355, 0.5483, 0.3854, 0.5484, 0.2983, 0.6147, 0.2405, 0.4603, 0.7069, 0.4266, 0.6603, 0.548, 0.6468, 0.6059, 0.6985, 0.02358, 0.494, 0.06057, 0.4925, 0.06252, 0.7008, 0.02358, 0.7322, 0.1692, 0.7238, 0.1839, 0.6873, 0.3053, 0.6738, 0.3147, 0.7154, 0.4669, 0.2444, 0.4259, 0.2948, 0.3035, 0.2912, 0.3191, 0.2482, 0.4107, 0.436, 0.3614, 0.436, 0.3647, 0.3951, 0.4141, 0.3964, 0.8885, 0.5931, 0.8897, 0.4714, 0.9715, 0.4714, 0.9715, 0.5931, 0.42, 0.3456, 0.4141, 0.3964, 0.3647, 0.3951, 0.3341, 0.3432, 0.2432, 0.6247, 0.3026, 0.562, 0.3515, 0.5584, 0.3284, 0.6161, 0.1581, 0.6332, 0.2537, 0.5655, 0.3026, 0.562, 0.2432, 0.6247, 0.8873, 0.7147, 0.8885, 0.5931, 0.9715, 0.5931, 0.9715, 0.7147, 0.02358, 0.7322, 0.06252, 0.7008, 0.1839, 0.6873, 0.1692, 0.7238, 0.3191, 0.2482, 0.3035, 0.2912, 0.1811, 0.2876, 0.1714, 0.252, 0.3614, 0.436, 0.3121, 0.4359, 0.3153, 0.3939, 0.3647, 0.3951, 0.3341, 0.3432, 0.3647, 0.3951, 0.3153, 0.3939, 0.2482, 0.3408, 0.3188, 0.3172, 0.3341, 0.3432, 0.2482, 0.3408, 0.2146, 0.3142, 0.1103, 0.667, 0.1581, 0.6332, 0.2432, 0.6247, 0.2136, 0.656, 0.2136, 0.656, 0.2432, 0.6247, 0.3284, 0.6161, 0.3168, 0.645, 0.423, 0.3202, 0.42, 0.3456, 0.3341, 0.3432, 0.3188, 0.3172, 0.2146, 0.3142, 0.2482, 0.3408, 0.1622, 0.3383, 0.1104, 0.3112, 0.5262, 0.3981, 0.5041, 0.4108, 0.506, 0.348, 0.5272, 0.3232, 0.4201, 0.634, 0.4135, 0.6076, 0.4987, 0.5991, 0.5234, 0.6229, 0.1104, 0.4891, 0.1602, 0.4858, 0.1581, 0.6332, 0.1103, 0.667, 0.1104, 0.4002, 0.1612, 0.4121, 0.1602, 0.4858, 0.1104, 0.4891, 0.5234, 0.6229, 0.4987, 0.5991, 0.5023, 0.4735, 0.5253, 0.4731, 0.3515, 0.5584, 0.3026, 0.562, 0.3089, 0.4779, 0.3581, 0.4768, 0.6346, 0.7147, 0.6393, 0.5931, 0.8054, 0.5931, 0.803, 0.7147, 0.6393, 0.5931, 0.6441, 0.4714, 0.8078, 0.4714, 0.8054, 0.5931, 0.4004, 0.5548, 0.3515, 0.5584, 0.3581, 0.4768, 0.4073, 0.4756, 0.02358, 0.3749, 0.0596, 0.3883, 0.06057, 0.4925, 0.02358, 0.494, 0.6059, 0.6985, 0.548, 0.6468, 0.5482, 0.4726, 0.6103, 0.4695, 0.3026, 0.562, 0.2537, 0.5655, 0.2598, 0.4791, 0.3089, 0.4779, 0.6489, 0.3498, 0.6536, 0.2282, 0.8126, 0.2282, 0.8102, 0.3498, 0.4987, 0.5991, 0.4493, 0.5513, 0.4564, 0.4745, 0.5023, 0.4735, 0.1612, 0.4121, 0.2628, 0.4358, 0.2598, 0.4791, 0.1602, 0.4858, 0.1622, 0.3383, 0.2658, 0.3926, 0.2628, 0.4358, 0.1612, 0.4121, 0.02358, 0.2559, 0.05863, 0.2841, 0.0596, 0.3883, 0.02358, 0.3749, 0.1104, 0.3112, 0.1622, 0.3383, 0.1612, 0.4121, 0.1104, 0.4002, 0.5253, 0.4731, 0.5023, 0.4735, 0.5041, 0.4108, 0.5262, 0.3981, 0.3581, 0.4768, 0.3089, 0.4779, 0.3121, 0.4359, 0.3614, 0.436, 0.803, 0.7147, 0.8054, 0.5931, 0.8885, 0.5931, 0.8873, 0.7147, 0.8054, 0.5931, 0.8078, 0.4714, 0.8897, 0.4714, 0.8885, 0.5931, 0.4073, 0.4756, 0.3581, 0.4768, 0.3614, 0.436, 0.4107, 0.436, 0.6103, 0.4695, 0.5482, 0.4726, 0.5483, 0.3854, 0.6125, 0.355, 0.3089, 0.4779, 0.2598, 0.4791, 0.2628, 0.4358, 0.3121, 0.4359, 0.8102, 0.3498, 0.8126, 0.2282, 0.892, 0.2282, 0.8908, 0.3498, 0.5023, 0.4735, 0.4564, 0.4745, 0.46, 0.4361, 0.5041, 0.4108, 0.8078, 0.4714, 0.8102, 0.3498, 0.8908, 0.3498, 0.8897, 0.4714, 0.4564, 0.4745, 0.4073, 0.4756, 0.4107, 0.436, 0.46, 0.4361, 0.6441, 0.4714, 0.6489, 0.3498, 0.8102, 0.3498, 0.8078, 0.4714, 0.4493, 0.5513, 0.4004, 0.5548, 0.4073, 0.4756, 0.4564, 0.4745, 0.3168, 0.645, 0.3284, 0.6161, 0.4135, 0.6076, 0.4201, 0.634, 0.5272, 0.3232, 0.506, 0.348, 0.42, 0.3456, 0.423, 0.3202, 0.506, 0.348, 0.4636, 0.3977, 0.4141, 0.3964, 0.42, 0.3456, 0.46, 0.4361, 0.4107, 0.436, 0.4141, 0.3964, 0.4636, 0.3977, 0.6147, 0.2405, 0.5484, 0.2983, 0.4259, 0.2948, 0.4669, 0.2444, 0.3147, 0.7154, 0.3053, 0.6738, 0.4266, 0.6603, 0.4603, 0.7069, 0.8897, 0.4714, 0.8908, 0.3498, 0.9715, 0.3498, 0.9715, 0.4714, 0.3284, 0.6161, 0.3515, 0.5584, 0.4004, 0.5548, 0.4135, 0.6076, 0.5484, 0.2983, 0.5272, 0.3232, 0.423, 0.3202, 0.4259, 0.2948, 0.3053, 0.6738, 0.3168, 0.645, 0.4201, 0.634, 0.4266, 0.6603, 0.5482, 0.4726, 0.5253, 0.4731, 0.5262, 0.3981, 0.5483, 0.3854, 0.05863, 0.2841, 0.1104, 0.3112, 0.1104, 0.4002, 0.0596, 0.3883, 0.548, 0.6468, 0.5234, 0.6229, 0.5253, 0.4731, 0.5482, 0.4726, 0.0596, 0.3883, 0.1104, 0.4002, 0.1104, 0.4891, 0.06057, 0.4925, 0.06057, 0.4925, 0.1104, 0.4891, 0.1103, 0.667, 0.06252, 0.7008, 0.4266, 0.6603, 0.4201, 0.634, 0.5234, 0.6229, 0.548, 0.6468, 0.5483, 0.3854, 0.5262, 0.3981, 0.5272, 0.3232, 0.5484, 0.2983, 0.1811, 0.2876, 0.2146, 0.3142, 0.1104, 0.3112, 0.05863, 0.2841, 0.4259, 0.2948, 0.423, 0.3202, 0.3188, 0.3172, 0.3035, 0.2912, 0.1839, 0.6873, 0.2136, 0.656, 0.3168, 0.645, 0.3053, 0.6738, 0.06252, 0.7008, 0.1103, 0.667, 0.2136, 0.656, 0.1839, 0.6873, 0.3035, 0.2912, 0.3188, 0.3172, 0.2146, 0.3142, 0.1811, 0.2876, 0.4038, 0.4824, 0.4328, 0.5795, 0.3775, 0.5819, 0.3451, 0.4851, 0.7269, 0.4878, 0.7244, 0.5911, 0.6692, 0.5818, 0.6685, 0.4796, 0.6685, 0.4796, 0.6692, 0.5818, 0.6126, 0.582, 0.6097, 0.4798, 0.6097, 0.4798, 0.6126, 0.582, 0.5574, 0.5916, 0.5515, 0.4882, 0.2313, 0.4818, 0.1994, 0.5794, 0.1435, 0.5762, 0.1724, 0.4792, 0.1724, 0.4792, 0.1435, 0.5762, 0.08789, 0.5775, 0.1137, 0.4802, 0.1137, 0.4802, 0.08789, 0.5775, 0.0323, 0.5788, 0.05491, 0.4813, 0.9352, 0.4943, 0.9205, 0.592, 0.8663, 0.594, 0.8768, 0.4948, 0.8768, 0.4948, 0.8663, 0.594, 0.8123, 0.5904, 0.8182, 0.4907, 0.8182, 0.4907, 0.8123, 0.5904, 0.759, 0.581, 0.7605, 0.4823, 0.1656, 0.8717, 0.1176, 0.844, 0.08987, 0.7961, 0.08987, 0.7407, 0.1176, 0.6927, 0.1656, 0.665, 0.221, 0.665, 0.2689, 0.6927, 0.2966, 0.7407, 0.2966, 0.7961, 0.2689, 0.844, 0.221, 0.8717, 0.5212, 0.485, 0.5429, 0.5819, 0.4876, 0.5811, 0.4624, 0.4836, 0.4624, 0.4836, 0.4876, 0.5811, 0.4328, 0.5795, 0.4038, 0.4824, 0.5221, 0.6583, 0.5834, 0.6937, 0.6189, 0.755, 0.6189, 0.8258, 0.5834, 0.8871, 0.5221, 0.9225, 0.4513, 0.9225, 0.39, 0.8871, 0.3546, 0.8258, 0.3546, 0.755, 0.39, 0.6937, 0.4513, 0.6583, 0.4339, 0.2371, 0.4371, 0.3861, 0.3748, 0.3852, 0.3673, 0.2365, 0.5001, 0.2399, 0.4995, 0.3881, 0.4371, 0.3861, 0.4339, 0.2371, 0.8268, 0.2418, 0.8241, 0.391, 0.762, 0.3836, 0.7605, 0.2357, 0.8929, 0.2468, 0.8873, 0.3956, 0.8241, 0.391, 0.8268, 0.2418, 0.9589, 0.2498, 0.95, 0.3966, 0.8873, 0.3956, 0.8929, 0.2468, 0.143, 0.2353, 0.1396, 0.3829, 0.07752, 0.3838, 0.07651, 0.2358, 0.2096, 0.2349, 0.2013, 0.3821, 0.1396, 0.3829, 0.143, 0.2353, 0.2761, 0.2364, 0.2633, 0.3842, 0.2013, 0.3821, 0.2096, 0.2349, 0.6112, 0.2303, 0.6069, 0.3775, 0.5455, 0.3847, 0.5444, 0.2358, 0.6778, 0.2303, 0.6678, 0.3774, 0.6069, 0.3775, 0.6112, 0.2303, 0.744, 0.2359, 0.7293, 0.3844, 0.6678, 0.3774, 0.6778, 0.2303, 0.3673, 0.2365, 0.3748, 0.3852, 0.3127, 0.3882, 0.301, 0.2399, 0.3599, 0.08775, 0.3673, 0.2365, 0.301, 0.2399, 0.2892, 0.09164, 0.7586, 0.08744, 0.744, 0.2359, 0.6778, 0.2303, 0.6878, 0.08315, 0.6878, 0.08315, 0.6778, 0.2303, 0.6112, 0.2303, 0.6156, 0.08315, 0.6156, 0.08315, 0.6112, 0.2303, 0.5444, 0.2358, 0.5432, 0.0869, 0.2889, 0.08859, 0.2761, 0.2364, 0.2096, 0.2349, 0.218, 0.08775, 0.218, 0.08775, 0.2096, 0.2349, 0.143, 0.2353, 0.1464, 0.08775, 0.1464, 0.08775, 0.143, 0.2353, 0.07651, 0.2358, 0.0755, 0.08785, 0.9677, 0.1031, 0.9589, 0.2498, 0.8929, 0.2468, 0.8985, 0.09803, 0.8985, 0.09803, 0.8929, 0.2468, 0.8268, 0.2418, 0.8294, 0.09255, 0.8294, 0.09255, 0.8268, 0.2418, 0.7605, 0.2357, 0.759, 0.08775, 0.5008, 0.09165, 0.5001, 0.2399, 0.4339, 0.2371, 0.4307, 0.08806, 0.4307, 0.08806, 0.4339, 0.2371, 0.3673, 0.2365, 0.3599, 0.08775, 0.4371, 0.3861, 0.4624, 0.4836, 0.4038, 0.4824, 0.3748, 0.3852, 0.4995, 0.3881, 0.5212, 0.485, 0.4624, 0.4836, 0.4371, 0.3861, 0.8241, 0.391, 0.8182, 0.4907, 0.7605, 0.4823, 0.762, 0.3836, 0.8873, 0.3956, 0.8768, 0.4948, 0.8182, 0.4907, 0.8241, 0.391, 0.95, 0.3966, 0.9352, 0.4943, 0.8768, 0.4948, 0.8873, 0.3956, 0.1396, 0.3829, 0.1137, 0.4802, 0.05491, 0.4813, 0.07752, 0.3838, 0.2013, 0.3821, 0.1724, 0.4792, 0.1137, 0.4802, 0.1396, 0.3829, 0.2633, 0.3842, 0.2313, 0.4818, 0.1724, 0.4792, 0.2013, 0.3821, 0.6069, 0.3775, 0.6097, 0.4798, 0.5515, 0.4882, 0.5455, 0.3847, 0.6678, 0.3774, 0.6685, 0.4796, 0.6097, 0.4798, 0.6069, 0.3775, 0.7293, 0.3844, 0.7269, 0.4878, 0.6685, 0.4796, 0.6678, 0.3774, 0.3748, 0.3852, 0.4038, 0.4824, 0.3451, 0.4851, 0.3127, 0.3882, 0.2218, 0.3626, 0.1637, 0.3062, 0.2498, 0.2455, 0.2941, 0.3108, 0.2941, 0.3108, 0.2498, 0.2455, 0.3391, 0.1978, 0.3806, 0.267, 0.3806, 0.267, 0.3391, 0.1978, 0.424, 0.1428, 0.485, 0.2091, 0.7806, 0.7821, 0.7755, 0.9417, 0.6014, 0.9548, 0.5875, 0.8217, 0.5875, 0.8217, 0.6014, 0.9548, 0.4391, 0.9548, 0.4438, 0.8352, 0.4438, 0.8352, 0.4391, 0.9548, 0.2916, 0.9202, 0.3249, 0.815, 0.3249, 0.815, 0.2916, 0.9202, 0.1691, 0.8474, 0.2303, 0.7639, 0.2303, 0.7639, 0.1691, 0.8474, 0.08308, 0.7429, 0.1649, 0.689, 0.1649, 0.689, 0.08308, 0.7429, 0.04195, 0.6208, 0.133, 0.6007, 0.133, 0.6007, 0.04195, 0.6208, 0.04695, 0.4982, 0.1348, 0.5108, 0.8158, 0.3692, 0.7459, 0.3692, 0.6854, 0.3343, 0.6505, 0.2738, 0.6505, 0.2039, 0.6854, 0.1433, 0.7459, 0.1084, 0.8158, 0.1084, 0.8763, 0.1433, 0.9113, 0.2039, 0.9113, 0.2738, 0.8763, 0.3343, 0.1348, 0.5108, 0.04695, 0.4982, 0.09159, 0.3903, 0.1666, 0.4294, 0.1666, 0.4294, 0.09159, 0.3903, 0.1637, 0.3062, 0.2218, 0.3626, 0.4995, 0.4971, 0.4616, 0.5962, 0.4285, 0.5789, 0.4364, 0.5259, 0.3125, 0.5878, 0.3009, 0.5659, 0.3131, 0.5626, 0.3222, 0.5795, 0.2814, 0.5007, 0.3096, 0.4718, 0.322, 0.4897, 0.2986, 0.5115, 0.3096, 0.4718, 0.351, 0.454, 0.3559, 0.4786, 0.322, 0.4897, 0.4074, 0.4535, 0.4995, 0.4971, 0.4364, 0.5259, 0.3984, 0.4849, 0.2677, 0.5365, 0.2814, 0.5007, 0.2986, 0.5115, 0.2873, 0.5394, 0.351, 0.454, 0.4074, 0.4535, 0.3984, 0.4849, 0.3559, 0.4786, 0.2694, 0.5744, 0.2677, 0.5365, 0.2873, 0.5394, 0.2887, 0.5691, 0.2866, 0.6093, 0.2694, 0.5744, 0.2887, 0.5691, 0.3027, 0.5961, 0.3182, 0.6352, 0.2866, 0.6093, 0.3027, 0.5961, 0.3278, 0.6153, 0.3613, 0.6463, 0.3182, 0.6352, 0.3278, 0.6153, 0.3611, 0.6218, 0.4114, 0.6364, 0.3613, 0.6463, 0.3611, 0.6218, 0.3976, 0.611, 0.4616, 0.5962, 0.4114, 0.6364, 0.3976, 0.611, 0.4285, 0.5789, 0.1772, 0.4355, 0.1666, 0.4294, 0.2218, 0.3626, 0.2303, 0.3716, 0.147, 0.513, 0.1348, 0.5108, 0.1666, 0.4294, 0.1772, 0.4355, 0.1456, 0.5984, 0.133, 0.6007, 0.1348, 0.5108, 0.147, 0.513, 0.1764, 0.6818, 0.1649, 0.689, 0.133, 0.6007, 0.1456, 0.5984, 0.239, 0.7523, 0.2303, 0.7639, 0.1649, 0.689, 0.1764, 0.6818, 0.3295, 0.7998, 0.3249, 0.815, 0.2303, 0.7639, 0.239, 0.7523, 0.4435, 0.8168, 0.4438, 0.8352, 0.3249, 0.815, 0.3295, 0.7998, 0.5819, 0.7991, 0.5875, 0.8217, 0.4438, 0.8352, 0.4435, 0.8168, 0.7719, 0.7485, 0.7806, 0.7821, 0.5875, 0.8217, 0.5819, 0.7991, 0.3868, 0.2814, 0.3806, 0.267, 0.485, 0.2091, 0.4964, 0.2272, 0.3006, 0.3223, 0.2941, 0.3108, 0.3806, 0.267, 0.3868, 0.2814, 0.2303, 0.3716, 0.2218, 0.3626, 0.2941, 0.3108, 0.3006, 0.3223, 0.2763, 0.4264, 0.2555, 0.3989, 0.3201, 0.3569, 0.3331, 0.3932, 0.3331, 0.3932, 0.3201, 0.3569, 0.4054, 0.3246, 0.4109, 0.3734, 0.4109, 0.3734, 0.4054, 0.3246, 0.5307, 0.2816, 0.5466, 0.3749, 0.654, 0.558, 0.7455, 0.6477, 0.5652, 0.7312, 0.53, 0.6723, 0.53, 0.6723, 0.5652, 0.7312, 0.4424, 0.7615, 0.4338, 0.7116, 0.4338, 0.7116, 0.4424, 0.7615, 0.3432, 0.754, 0.3523, 0.7124, 0.3523, 0.7124, 0.3432, 0.754, 0.265, 0.7176, 0.2868, 0.6864, 0.2868, 0.6864, 0.265, 0.7176, 0.2108, 0.6603, 0.2407, 0.6414, 0.2407, 0.6414, 0.2108, 0.6603, 0.1835, 0.5912, 0.2168, 0.5855, 0.2168, 0.5855, 0.1835, 0.5912, 0.1837, 0.5197, 0.2159, 0.5266, 0.2159, 0.5266, 0.1837, 0.5197, 0.209, 0.4537, 0.2366, 0.4719, 0.2366, 0.4719, 0.209, 0.4537, 0.2555, 0.3989, 0.2763, 0.4264, 0.262, 0.04859, 0.2807, 0.08099, 0.2807, 0.1184, 0.262, 0.1508, 0.2296, 0.1695, 0.1922, 0.1695, 0.1598, 0.1508, 0.1411, 0.1184, 0.1411, 0.08099, 0.1598, 0.04859, 0.1922, 0.02988, 0.2296, 0.02988, 0.3882, 0.5975, 0.3598, 0.6073, 0.3585, 0.5927, 0.3789, 0.5839, 0.3889, 0.5015, 0.4158, 0.5324, 0.3952, 0.5389, 0.3795, 0.518, 0.3009, 0.5659, 0.2994, 0.5415, 0.3116, 0.5437, 0.3131, 0.5626, 0.3598, 0.6073, 0.3329, 0.6029, 0.3381, 0.5906, 0.3585, 0.5927, 0.4158, 0.5324, 0.411, 0.5717, 0.3936, 0.5645, 0.3952, 0.5389, 0.2994, 0.5415, 0.3088, 0.5189, 0.319, 0.5263, 0.3116, 0.5437, 0.3284, 0.502, 0.3562, 0.4944, 0.3564, 0.5103, 0.3348, 0.5143, 0.3329, 0.6029, 0.3125, 0.5878, 0.3222, 0.5795, 0.3381, 0.5906, 0.411, 0.5717, 0.3882, 0.5975, 0.3789, 0.5839, 0.3936, 0.5645, 0.3088, 0.5189, 0.3284, 0.502, 0.3348, 0.5143, 0.319, 0.5263, 0.3562, 0.4944, 0.3889, 0.5015, 0.3795, 0.518, 0.3564, 0.5103, 0.3559, 0.4786, 0.3984, 0.4849, 0.3889, 0.5015, 0.3562, 0.4944, 0.2986, 0.5115, 0.322, 0.4897, 0.3284, 0.502, 0.3088, 0.5189, 0.4285, 0.5789, 0.3976, 0.611, 0.3882, 0.5975, 0.411, 0.5717, 0.3278, 0.6153, 0.3027, 0.5961, 0.3125, 0.5878, 0.3329, 0.6029, 0.322, 0.4897, 0.3559, 0.4786, 0.3562, 0.4944, 0.3284, 0.502, 0.2873, 0.5394, 0.2986, 0.5115, 0.3088, 0.5189, 0.2994, 0.5415, 0.4364, 0.5259, 0.4285, 0.5789, 0.411, 0.5717, 0.4158, 0.5324, 0.3611, 0.6218, 0.3278, 0.6153, 0.3329, 0.6029, 0.3598, 0.6073, 0.2887, 0.5691, 0.2873, 0.5394, 0.2994, 0.5415, 0.3009, 0.5659, 0.3984, 0.4849, 0.4364, 0.5259, 0.4158, 0.5324, 0.3889, 0.5015, 0.3976, 0.611, 0.3611, 0.6218, 0.3598, 0.6073, 0.3882, 0.5975, 0.3027, 0.5961, 0.2887, 0.5691, 0.3009, 0.5659, 0.3125, 0.5878, 0.4947, 0.6134, 0.4251, 0.6617, 0.4114, 0.6364, 0.4616, 0.5962, 0.4251, 0.6617, 0.3615, 0.6709, 0.3613, 0.6463, 0.4114, 0.6364, 0.3615, 0.6709, 0.3086, 0.6552, 0.3182, 0.6352, 0.3613, 0.6463, 0.3086, 0.6552, 0.2706, 0.6225, 0.2866, 0.6093, 0.3182, 0.6352, 0.2706, 0.6225, 0.25, 0.5797, 0.2694, 0.5744, 0.2866, 0.6093, 0.25, 0.5797, 0.2481, 0.5335, 0.2677, 0.5365, 0.2694, 0.5744, 0.3461, 0.4294, 0.4165, 0.4221, 0.4074, 0.4535, 0.351, 0.454, 0.2481, 0.5335, 0.2643, 0.49, 0.2814, 0.5007, 0.2677, 0.5365, 0.4165, 0.4221, 0.5625, 0.4683, 0.4995, 0.4971, 0.4074, 0.4535, 0.2971, 0.4539, 0.3461, 0.4294, 0.351, 0.454, 0.3096, 0.4718, 0.2643, 0.49, 0.2971, 0.4539, 0.3096, 0.4718, 0.2814, 0.5007, 0.5625, 0.4683, 0.4947, 0.6134, 0.4616, 0.5962, 0.4995, 0.4971, 0.2555, 0.3989, 0.2387, 0.3807, 0.3071, 0.3339, 0.3201, 0.3569, 0.3201, 0.3569, 0.3071, 0.3339, 0.393, 0.2958, 0.4054, 0.3246, 0.4054, 0.3246, 0.393, 0.2958, 0.5078, 0.2453, 0.5307, 0.2816, 0.7455, 0.6477, 0.7631, 0.7149, 0.5763, 0.7764, 0.5652, 0.7312, 0.5652, 0.7312, 0.5763, 0.7764, 0.4431, 0.7983, 0.4424, 0.7615, 0.4424, 0.7615, 0.4431, 0.7983, 0.3341, 0.7845, 0.3432, 0.754, 0.3432, 0.754, 0.3341, 0.7845, 0.2476, 0.7407, 0.265, 0.7176, 0.265, 0.7176, 0.2476, 0.7407, 0.1879, 0.6746, 0.2108, 0.6603, 0.2108, 0.6603, 0.1879, 0.6746, 0.1582, 0.596, 0.1835, 0.5912, 0.1835, 0.5912, 0.1582, 0.596, 0.1593, 0.5152, 0.1837, 0.5197, 0.1837, 0.5197, 0.1593, 0.5152, 0.1878, 0.4416, 0.209, 0.4537, 0.209, 0.4537, 0.1878, 0.4416, 0.2387, 0.3807, 0.2555, 0.3989, 0.2643, 0.49, 0.2366, 0.4719, 0.2763, 0.4264, 0.2971, 0.4539, 0.2481, 0.5335, 0.2159, 0.5266, 0.2366, 0.4719, 0.2643, 0.49, 0.25, 0.5797, 0.2168, 0.5855, 0.2159, 0.5266, 0.2481, 0.5335, 0.2706, 0.6225, 0.2407, 0.6414, 0.2168, 0.5855, 0.25, 0.5797, 0.3086, 0.6552, 0.2868, 0.6864, 0.2407, 0.6414, 0.2706, 0.6225, 0.3615, 0.6709, 0.3523, 0.7124, 0.2868, 0.6864, 0.3086, 0.6552, 0.4251, 0.6617, 0.4338, 0.7116, 0.3523, 0.7124, 0.3615, 0.6709, 0.4947, 0.6134, 0.53, 0.6723, 0.4338, 0.7116, 0.4251, 0.6617, 0.5625, 0.4683, 0.654, 0.558, 0.53, 0.6723, 0.4947, 0.6134, 0.4165, 0.4221, 0.4109, 0.3734, 0.5466, 0.3749, 0.5625, 0.4683, 0.3461, 0.4294, 0.3331, 0.3932, 0.4109, 0.3734, 0.4165, 0.4221, 0.2971, 0.4539, 0.2763, 0.4264, 0.3331, 0.3932, 0.3461, 0.4294, 0.2387, 0.3807, 0.2303, 0.3716, 0.3006, 0.3223, 0.3071, 0.3339, 0.3071, 0.3339, 0.3006, 0.3223, 0.3868, 0.2814, 0.393, 0.2958, 0.393, 0.2958, 0.3868, 0.2814, 0.4964, 0.2272, 0.5078, 0.2453, 0.7631, 0.7149, 0.7719, 0.7485, 0.5819, 0.7991, 0.5763, 0.7764, 0.5763, 0.7764, 0.5819, 0.7991, 0.4435, 0.8168, 0.4431, 0.7983, 0.4431, 0.7983, 0.4435, 0.8168, 0.3295, 0.7998, 0.3341, 0.7845, 0.3341, 0.7845, 0.3295, 0.7998, 0.239, 0.7523, 0.2476, 0.7407, 0.2476, 0.7407, 0.239, 0.7523, 0.1764, 0.6818, 0.1879, 0.6746, 0.1879, 0.6746, 0.1764, 0.6818, 0.1456, 0.5984, 0.1582, 0.596, 0.1582, 0.596, 0.1456, 0.5984, 0.147, 0.513, 0.1593, 0.5152, 0.1593, 0.5152, 0.147, 0.513, 0.1772, 0.4355, 0.1878, 0.4416, 0.1878, 0.4416, 0.1772, 0.4355, 0.2303, 0.3716, 0.2387, 0.3807, 0.6526, 0.2957, 0.6061, 0.288, 0.7005, 0.6598, 0.7292, 0.6581, 0.6061, 0.288, 0.5519, 0.2813, 0.6671, 0.6609, 0.7005, 0.6598, 0.5519, 0.2813, 0.5045, 0.2774, 0.638, 0.6611, 0.6671, 0.6609, 0.1954, 0.2788, 0.1454, 0.2762, 0.2455, 0.6726, 0.2761, 0.6749, 0.1454, 0.2762, 0.09122, 0.2809, 0.2123, 0.6716, 0.2455, 0.6726, 0.09122, 0.2809, 0.0474, 0.2917, 0.1854, 0.6724, 0.2123, 0.6716, 0.2761, 0.4289, 0.3196, 0.4238, 0.4408, 0.0503, 0.4138, 0.04705, 0.3196, 0.4238, 0.3734, 0.4166, 0.474, 0.05103, 0.4408, 0.0503, 0.3734, 0.4166, 0.423, 0.4092, 0.5045, 0.04905, 0.474, 0.05103, 0.7292, 0.3946, 0.7766, 0.3952, 0.8904, 0.04822, 0.8614, 0.0486, 0.2587, 0.8856, 0.2876, 0.8686, 0.3043, 0.8391, 0.3043, 0.8052, 0.2876, 0.7757, 0.2587, 0.7588, 0.2253, 0.7588, 0.1964, 0.7757, 0.1797, 0.8052, 0.1797, 0.8391, 0.1964, 0.8686, 0.2253, 0.8856, 0.7766, 0.3952, 0.831, 0.4006, 0.9238, 0.04765, 0.8904, 0.04822, 0.831, 0.4006, 0.8777, 0.4093, 0.9526, 0.04705, 0.9238, 0.04765, 0.3729, 0.8587, 0.4112, 0.9262, 0.4776, 0.9653, 0.5543, 0.9653, 0.6207, 0.9262, 0.6591, 0.8587, 0.6591, 0.7807, 0.6207, 0.7131, 0.5543, 0.6741, 0.4776, 0.6741, 0.4112, 0.7131, 0.3729, 0.7807, 0.859, 0.5104, 0.9151, 0.5208, 0.8777, 0.4093, 0.831, 0.4006, 0.7936, 0.504, 0.859, 0.5104, 0.831, 0.4006, 0.7766, 0.3952, 0.7366, 0.5033, 0.7936, 0.504, 0.7766, 0.3952, 0.7292, 0.3946, 0.4041, 0.5253, 0.4637, 0.5164, 0.423, 0.4092, 0.3734, 0.4166, 0.3395, 0.534, 0.4041, 0.5253, 0.3734, 0.4166, 0.3196, 0.4238, 0.2871, 0.5401, 0.3395, 0.534, 0.3196, 0.4238, 0.2761, 0.4289, 0.1105, 0.1673, 0.05783, 0.1803, 0.0474, 0.2917, 0.09122, 0.2809, 0.1756, 0.1616, 0.1105, 0.1673, 0.09122, 0.2809, 0.1454, 0.2762, 0.2357, 0.1648, 0.1756, 0.1616, 0.1454, 0.2762, 0.1954, 0.2788, 0.5699, 0.1669, 0.5129, 0.1622, 0.5045, 0.2774, 0.5519, 0.2813, 0.635, 0.175, 0.5699, 0.1669, 0.5519, 0.2813, 0.6061, 0.288, 0.6909, 0.1843, 0.635, 0.175, 0.6061, 0.288, 0.6526, 0.2957, 0.7292, 0.07282, 0.6639, 0.062, 0.635, 0.175, 0.6909, 0.1843, 0.6639, 0.062, 0.5878, 0.05257, 0.5699, 0.1669, 0.635, 0.175, 0.5878, 0.05257, 0.5212, 0.04705, 0.5129, 0.1622, 0.5699, 0.1669, 0.2761, 0.05072, 0.2058, 0.04705, 0.1756, 0.1616, 0.2357, 0.1648, 0.2058, 0.04705, 0.1298, 0.05368, 0.1105, 0.1673, 0.1756, 0.1616, 0.1298, 0.05368, 0.06826, 0.06882, 0.05783, 0.1803, 0.1105, 0.1673, 0.2982, 0.6513, 0.3594, 0.6442, 0.3395, 0.534, 0.2871, 0.5401, 0.3594, 0.6442, 0.4349, 0.634, 0.4041, 0.5253, 0.3395, 0.534, 0.4349, 0.634, 0.5045, 0.6236, 0.4637, 0.5164, 0.4041, 0.5253, 0.7441, 0.6119, 0.8107, 0.6127, 0.7936, 0.504, 0.7366, 0.5033, 0.8107, 0.6127, 0.887, 0.6203, 0.859, 0.5104, 0.7936, 0.504, 0.887, 0.6203, 0.9526, 0.6324, 0.9151, 0.5208, 0.859, 0.5104, 0.6526, 0.2957, 0.7292, 0.6581, 0.7005, 0.6598, 0.6061, 0.288, 0.6061, 0.288, 0.7005, 0.6598, 0.6671, 0.6609, 0.5519, 0.2813, 0.5519, 0.2813, 0.6671, 0.6609, 0.638, 0.6611, 0.5045, 0.2774, 0.1954, 0.2788, 0.2761, 0.6749, 0.2455, 0.6726, 0.1454, 0.2762, 0.1454, 0.2762, 0.2455, 0.6726, 0.2123, 0.6716, 0.09122, 0.2809, 0.09122, 0.2809, 0.2123, 0.6716, 0.1854, 0.6724, 0.0474, 0.2917, 0.2761, 0.4289, 0.4138, 0.04705, 0.4408, 0.0503, 0.3196, 0.4238, 0.3196, 0.4238, 0.4408, 0.0503, 0.474, 0.05103, 0.3734, 0.4166, 0.3734, 0.4166, 0.474, 0.05103, 0.5045, 0.04905, 0.423, 0.4092, 0.7292, 0.3946, 0.8614, 0.0486, 0.8904, 0.04822, 0.7766, 0.3952, 0.2587, 0.8856, 0.2253, 0.8856, 0.1964, 0.8686, 0.1797, 0.8391, 0.1797, 0.8052, 0.1964, 0.7757, 0.2253, 0.7588, 0.2587, 0.7588, 0.2876, 0.7757, 0.3043, 0.8052, 0.3043, 0.8391, 0.2876, 0.8686, 0.7766, 0.3952, 0.8904, 0.04822, 0.9238, 0.04765, 0.831, 0.4006, 0.831, 0.4006, 0.9238, 0.04765, 0.9526, 0.04705, 0.8777, 0.4093, 0.3729, 0.8587, 0.3729, 0.7807, 0.4112, 0.7131, 0.4776, 0.6741, 0.5543, 0.6741, 0.6207, 0.7131, 0.6591, 0.7807, 0.6591, 0.8587, 0.6207, 0.9262, 0.5543, 0.9653, 0.4776, 0.9653, 0.4112, 0.9262, 0.859, 0.5104, 0.831, 0.4006, 0.8777, 0.4093, 0.9151, 0.5208, 0.7936, 0.504, 0.7766, 0.3952, 0.831, 0.4006, 0.859, 0.5104, 0.7366, 0.5033, 0.7292, 0.3946, 0.7766, 0.3952, 0.7936, 0.504, 0.4041, 0.5253, 0.3734, 0.4166, 0.423, 0.4092, 0.4637, 0.5164, 0.3395, 0.534, 0.3196, 0.4238, 0.3734, 0.4166, 0.4041, 0.5253, 0.2871, 0.5401, 0.2761, 0.4289, 0.3196, 0.4238, 0.3395, 0.534, 0.1105, 0.1673, 0.09122, 0.2809, 0.0474, 0.2917, 0.05783, 0.1803, 0.1756, 0.1616, 0.1454, 0.2762, 0.09122, 0.2809, 0.1105, 0.1673, 0.2357, 0.1648, 0.1954, 0.2788, 0.1454, 0.2762, 0.1756, 0.1616, 0.5699, 0.1669, 0.5519, 0.2813, 0.5045, 0.2774, 0.5129, 0.1622, 0.635, 0.175, 0.6061, 0.288, 0.5519, 0.2813, 0.5699, 0.1669, 0.6909, 0.1843, 0.6526, 0.2957, 0.6061, 0.288, 0.635, 0.175, 0.7292, 0.07282, 0.6909, 0.1843, 0.635, 0.175, 0.6639, 0.062, 0.6639, 0.062, 0.635, 0.175, 0.5699, 0.1669, 0.5878, 0.05257, 0.5878, 0.05257, 0.5699, 0.1669, 0.5129, 0.1622, 0.5212, 0.04705, 0.2761, 0.05072, 0.2357, 0.1648, 0.1756, 0.1616, 0.2058, 0.04705, 0.2058, 0.04705, 0.1756, 0.1616, 0.1105, 0.1673, 0.1298, 0.05368, 0.1298, 0.05368, 0.1105, 0.1673, 0.05783, 0.1803, 0.06826, 0.06882, 0.2982, 0.6513, 0.2871, 0.5401, 0.3395, 0.534, 0.3594, 0.6442, 0.3594, 0.6442, 0.3395, 0.534, 0.4041, 0.5253, 0.4349, 0.634, 0.4349, 0.634, 0.4041, 0.5253, 0.4637, 0.5164, 0.5045, 0.6236, 0.7441, 0.6119, 0.7366, 0.5033, 0.7936, 0.504, 0.8107, 0.6127, 0.8107, 0.6127, 0.7936, 0.504, 0.859, 0.5104, 0.887, 0.6203, 0.887, 0.6203, 0.859, 0.5104, 0.9151, 0.5208, 0.9526, 0.6324, 0.1602, 0.4858, 0.1581, 0.6332, 0.2537, 0.5655, 0.2598, 0.4791, 0.4135, 0.6076, 0.4987, 0.5991, 0.4493, 0.5513, 0.4004, 0.5548, 0.5041, 0.4108, 0.506, 0.348, 0.4636, 0.3977, 0.46, 0.4361, 0.2482, 0.3408, 0.1622, 0.3383, 0.2658, 0.3926, 0.3153, 0.3939, 0.8908, 0.3498, 0.9715, 0.3498, 0.9715, 0.2282, 0.892, 0.2282, 0.3121, 0.4359, 0.3153, 0.3939, 0.2658, 0.3926, 0.2628, 0.4358, 0.1714, 0.252, 0.02358, 0.2559, 0.05863, 0.2841, 0.1811, 0.2876, 0.6125, 0.355, 0.6147, 0.2405, 0.5484, 0.2983, 0.5483, 0.3854, 0.4603, 0.7069, 0.6059, 0.6985, 0.548, 0.6468, 0.4266, 0.6603, 0.02358, 0.494, 0.02358, 0.7322, 0.06252, 0.7008, 0.06057, 0.4925, 0.1692, 0.7238, 0.3147, 0.7154, 0.3053, 0.6738, 0.1839, 0.6873, 0.4669, 0.2444, 0.3191, 0.2482, 0.3035, 0.2912, 0.4259, 0.2948, 0.4107, 0.436, 0.4141, 0.3964, 0.3647, 0.3951, 0.3614, 0.436, 0.8885, 0.5931, 0.9715, 0.5931, 0.9715, 0.4714, 0.8897, 0.4714, 0.42, 0.3456, 0.3341, 0.3432, 0.3647, 0.3951, 0.4141, 0.3964, 0.2432, 0.6247, 0.3284, 0.6161, 0.3515, 0.5584, 0.3026, 0.562, 0.1581, 0.6332, 0.2432, 0.6247, 0.3026, 0.562, 0.2537, 0.5655, 0.8873, 0.7147, 0.9715, 0.7147, 0.9715, 0.5931, 0.8885, 0.5931, 0.02358, 0.7322, 0.1692, 0.7238, 0.1839, 0.6873, 0.06252, 0.7008, 0.3191, 0.2482, 0.1714, 0.252, 0.1811, 0.2876, 0.3035, 0.2912, 0.3614, 0.436, 0.3647, 0.3951, 0.3153, 0.3939, 0.3121, 0.4359, 0.3341, 0.3432, 0.2482, 0.3408, 0.3153, 0.3939, 0.3647, 0.3951, 0.3188, 0.3172, 0.2146, 0.3142, 0.2482, 0.3408, 0.3341, 0.3432, 0.1103, 0.667, 0.2136, 0.656, 0.2432, 0.6247, 0.1581, 0.6332, 0.2136, 0.656, 0.3168, 0.645, 0.3284, 0.6161, 0.2432, 0.6247, 0.423, 0.3202, 0.3188, 0.3172, 0.3341, 0.3432, 0.42, 0.3456, 0.2146, 0.3142, 0.1104, 0.3112, 0.1622, 0.3383, 0.2482, 0.3408, 0.5262, 0.3981, 0.5272, 0.3232, 0.506, 0.348, 0.5041, 0.4108, 0.4201, 0.634, 0.5234, 0.6229, 0.4987, 0.5991, 0.4135, 0.6076, 0.1104, 0.4891, 0.1103, 0.667, 0.1581, 0.6332, 0.1602, 0.4858, 0.1104, 0.4002, 0.1104, 0.4891, 0.1602, 0.4858, 0.1612, 0.4121, 0.5234, 0.6229, 0.5253, 0.4731, 0.5023, 0.4735, 0.4987, 0.5991, 0.3515, 0.5584, 0.3581, 0.4768, 0.3089, 0.4779, 0.3026, 0.562, 0.6346, 0.7147, 0.803, 0.7147, 0.8054, 0.5931, 0.6393, 0.5931, 0.6393, 0.5931, 0.8054, 0.5931, 0.8078, 0.4714, 0.6441, 0.4714, 0.4004, 0.5548, 0.4073, 0.4756, 0.3581, 0.4768, 0.3515, 0.5584, 0.02358, 0.3749, 0.02358, 0.494, 0.06057, 0.4925, 0.0596, 0.3883, 0.6059, 0.6985, 0.6103, 0.4695, 0.5482, 0.4726, 0.548, 0.6468, 0.3026, 0.562, 0.3089, 0.4779, 0.2598, 0.4791, 0.2537, 0.5655, 0.6489, 0.3498, 0.8102, 0.3498, 0.8126, 0.2282, 0.6536, 0.2282, 0.4987, 0.5991, 0.5023, 0.4735, 0.4564, 0.4745, 0.4493, 0.5513, 0.1612, 0.4121, 0.1602, 0.4858, 0.2598, 0.4791, 0.2628, 0.4358, 0.1622, 0.3383, 0.1612, 0.4121, 0.2628, 0.4358, 0.2658, 0.3926, 0.02358, 0.2559, 0.02358, 0.3749, 0.0596, 0.3883, 0.05863, 0.2841, 0.1104, 0.3112, 0.1104, 0.4002, 0.1612, 0.4121, 0.1622, 0.3383, 0.5253, 0.4731, 0.5262, 0.3981, 0.5041, 0.4108, 0.5023, 0.4735, 0.3581, 0.4768, 0.3614, 0.436, 0.3121, 0.4359, 0.3089, 0.4779, 0.803, 0.7147, 0.8873, 0.7147, 0.8885, 0.5931, 0.8054, 0.5931, 0.8054, 0.5931, 0.8885, 0.5931, 0.8897, 0.4714, 0.8078, 0.4714, 0.4073, 0.4756, 0.4107, 0.436, 0.3614, 0.436, 0.3581, 0.4768, 0.6103, 0.4695, 0.6125, 0.355, 0.5483, 0.3854, 0.5482, 0.4726, 0.3089, 0.4779, 0.3121, 0.4359, 0.2628, 0.4358, 0.2598, 0.4791, 0.8102, 0.3498, 0.8908, 0.3498, 0.892, 0.2282, 0.8126, 0.2282, 0.5023, 0.4735, 0.5041, 0.4108, 0.46, 0.4361, 0.4564, 0.4745, 0.8078, 0.4714, 0.8897, 0.4714, 0.8908, 0.3498, 0.8102, 0.3498, 0.4564, 0.4745, 0.46, 0.4361, 0.4107, 0.436, 0.4073, 0.4756, 0.6441, 0.4714, 0.8078, 0.4714, 0.8102, 0.3498, 0.6489, 0.3498, 0.4493, 0.5513, 0.4564, 0.4745, 0.4073, 0.4756, 0.4004, 0.5548, 0.3168, 0.645, 0.4201, 0.634, 0.4135, 0.6076, 0.3284, 0.6161, 0.5272, 0.3232, 0.423, 0.3202, 0.42, 0.3456, 0.506, 0.348, 0.506, 0.348, 0.42, 0.3456, 0.4141, 0.3964, 0.4636, 0.3977, 0.46, 0.4361, 0.4636, 0.3977, 0.4141, 0.3964, 0.4107, 0.436, 0.6147, 0.2405, 0.4669, 0.2444, 0.4259, 0.2948, 0.5484, 0.2983, 0.3147, 0.7154, 0.4603, 0.7069, 0.4266, 0.6603, 0.3053, 0.6738, 0.8897, 0.4714, 0.9715, 0.4714, 0.9715, 0.3498, 0.8908, 0.3498, 0.3284, 0.6161, 0.4135, 0.6076, 0.4004, 0.5548, 0.3515, 0.5584, 0.5484, 0.2983, 0.4259, 0.2948, 0.423, 0.3202, 0.5272, 0.3232, 0.3053, 0.6738, 0.4266, 0.6603, 0.4201, 0.634, 0.3168, 0.645, 0.5482, 0.4726, 0.5483, 0.3854, 0.5262, 0.3981, 0.5253, 0.4731, 0.05863, 0.2841, 0.0596, 0.3883, 0.1104, 0.4002, 0.1104, 0.3112, 0.548, 0.6468, 0.5482, 0.4726, 0.5253, 0.4731, 0.5234, 0.6229, 0.0596, 0.3883, 0.06057, 0.4925, 0.1104, 0.4891, 0.1104, 0.4002, 0.06057, 0.4925, 0.06252, 0.7008, 0.1103, 0.667, 0.1104, 0.4891, 0.4266, 0.6603, 0.548, 0.6468, 0.5234, 0.6229, 0.4201, 0.634, 0.5483, 0.3854, 0.5484, 0.2983, 0.5272, 0.3232, 0.5262, 0.3981, 0.1811, 0.2876, 0.05863, 0.2841, 0.1104, 0.3112, 0.2146, 0.3142, 0.4259, 0.2948, 0.3035, 0.2912, 0.3188, 0.3172, 0.423, 0.3202, 0.1839, 0.6873, 0.3053, 0.6738, 0.3168, 0.645, 0.2136, 0.656, 0.06252, 0.7008, 0.1839, 0.6873, 0.2136, 0.656, 0.1103, 0.667, 0.3035, 0.2912, 0.1811, 0.2876, 0.2146, 0.3142, 0.3188, 0.3172, 0.4391, 0.7, 0.4119, 0.6974, 0.4069, 0.7512, 0.4317, 0.7545, 0.4119, 0.6974, 0.3582, 0.6952, 0.3571, 0.7481, 0.4069, 0.7512, 0.3582, 0.6952, 0.304, 0.6959, 0.3079, 0.7488, 0.3571, 0.7481, 0.6843, 0.7023, 0.6302, 0.6973, 0.6267, 0.7488, 0.6757, 0.7549, 0.6302, 0.6973, 0.5764, 0.6948, 0.5767, 0.7467, 0.6267, 0.7488, 0.5764, 0.6948, 0.5217, 0.6951, 0.5265, 0.7485, 0.5767, 0.7467, 0.3478, 0.3616, 0.3748, 0.3636, 0.3763, 0.3111, 0.3517, 0.3091, 0.3748, 0.3636, 0.4286, 0.3642, 0.4261, 0.3105, 0.3763, 0.3111, 0.4286, 0.3642, 0.4831, 0.3613, 0.476, 0.306, 0.4261, 0.3105, 0.5121, 0.3566, 0.5662, 0.3596, 0.5678, 0.3048, 0.5186, 0.3018, 0.4208, 0.931, 0.4424, 0.9089, 0.4255, 0.88, 0.3957, 0.8883, 0.5662, 0.3596, 0.62, 0.3586, 0.6175, 0.304, 0.5678, 0.3048, 0.62, 0.3586, 0.674, 0.3541, 0.6664, 0.2994, 0.6175, 0.304, 0.4188, 0.07869, 0.452, 0.1112, 0.4818, 0.09384, 0.4693, 0.04904, 0.6233, 0.4672, 0.6824, 0.4639, 0.6815, 0.4089, 0.6226, 0.4133, 0.5648, 0.468, 0.6233, 0.4672, 0.6226, 0.4133, 0.5647, 0.4144, 0.5058, 0.4658, 0.5648, 0.468, 0.5647, 0.4144, 0.5057, 0.4114, 0.4319, 0.4701, 0.4905, 0.4704, 0.4901, 0.4165, 0.431, 0.4178, 0.3735, 0.4681, 0.4319, 0.4701, 0.431, 0.4178, 0.3732, 0.4161, 0.344, 0.4664, 0.3735, 0.4681, 0.3732, 0.4161, 0.3438, 0.4141, 0.5776, 0.592, 0.519, 0.5897, 0.517, 0.6417, 0.5761, 0.6428, 0.6358, 0.5945, 0.5776, 0.592, 0.5761, 0.6428, 0.6337, 0.6457, 0.6947, 0.5971, 0.6358, 0.5945, 0.6337, 0.6457, 0.6929, 0.6498, 0.362, 0.5899, 0.3028, 0.59, 0.3001, 0.6429, 0.3592, 0.6423, 0.4203, 0.5909, 0.362, 0.5899, 0.3592, 0.6423, 0.417, 0.6436, 0.4496, 0.5921, 0.4203, 0.5909, 0.417, 0.6436, 0.4465, 0.6456, 0.4524, 0.2056, 0.4823, 0.2227, 0.5168, 0.2225, 0.5466, 0.205, 0.5638, 0.1751, 0.5636, 0.1406, 0.555, 0.1257, 0.5463, 0.1108, 0.5164, 0.09369, 0.4818, 0.09384, 0.452, 0.1112, 0.4349, 0.1412, 0.435, 0.1758, 0.4437, 0.1907, 0.4708, 0.2677, 0.4823, 0.2227, 0.4524, 0.2056, 0.4199, 0.2388, 0.4051, 0.2135, 0.4437, 0.1907, 0.435, 0.1758, 0.3902, 0.1882, 0.3898, 0.1296, 0.4349, 0.1412, 0.452, 0.1112, 0.4188, 0.07869, 0.5293, 0.2672, 0.5168, 0.2225, 0.4823, 0.2227, 0.4708, 0.2677, 0.3902, 0.1882, 0.435, 0.1758, 0.4349, 0.1412, 0.3898, 0.1296, 0.5797, 0.2376, 0.5466, 0.205, 0.5168, 0.2225, 0.5293, 0.2672, 0.6086, 0.1869, 0.5638, 0.1751, 0.5466, 0.205, 0.5797, 0.2376, 0.6085, 0.1284, 0.5636, 0.1406, 0.5638, 0.1751, 0.6086, 0.1869, 0.5937, 0.103, 0.555, 0.1257, 0.5636, 0.1406, 0.6085, 0.1284, 0.528, 0.04864, 0.5164, 0.09369, 0.5463, 0.1108, 0.5789, 0.07767, 0.4693, 0.04904, 0.4818, 0.09384, 0.5164, 0.09369, 0.528, 0.04864, 0.5044, 0.8003, 0.4709, 0.8005, 0.4419, 0.8174, 0.4253, 0.8465, 0.4255, 0.88, 0.4424, 0.9089, 0.457, 0.9172, 0.4716, 0.9254, 0.5052, 0.9253, 0.5341, 0.9085, 0.5507, 0.8794, 0.5505, 0.8459, 0.5336, 0.817, 0.519, 0.8086, 0.3957, 0.8883, 0.4255, 0.88, 0.4253, 0.8465, 0.3953, 0.8388, 0.3953, 0.8388, 0.4253, 0.8465, 0.4419, 0.8174, 0.4198, 0.7958, 0.5552, 0.7948, 0.5336, 0.817, 0.5505, 0.8459, 0.5803, 0.8375, 0.5337, 0.7826, 0.519, 0.8086, 0.5336, 0.817, 0.5552, 0.7948, 0.4198, 0.7958, 0.4419, 0.8174, 0.4709, 0.8005, 0.4626, 0.7707, 0.5803, 0.8375, 0.5505, 0.8459, 0.5507, 0.8794, 0.5807, 0.8871, 0.4626, 0.7707, 0.4709, 0.8005, 0.5044, 0.8003, 0.5121, 0.7704, 0.5807, 0.8871, 0.5507, 0.8794, 0.5341, 0.9085, 0.5562, 0.9301, 0.5562, 0.9301, 0.5341, 0.9085, 0.5052, 0.9253, 0.5134, 0.9551, 0.5134, 0.9551, 0.5052, 0.9253, 0.4716, 0.9254, 0.4639, 0.9554, 0.4423, 0.9432, 0.457, 0.9172, 0.4424, 0.9089, 0.4208, 0.931, 0.6226, 0.4133, 0.6815, 0.4089, 0.674, 0.3541, 0.62, 0.3586, 0.5647, 0.4144, 0.6226, 0.4133, 0.62, 0.3586, 0.5662, 0.3596, 0.5057, 0.4114, 0.5647, 0.4144, 0.5662, 0.3596, 0.5121, 0.3566, 0.431, 0.4178, 0.4901, 0.4165, 0.4831, 0.3613, 0.4286, 0.3642, 0.3732, 0.4161, 0.431, 0.4178, 0.4286, 0.3642, 0.3748, 0.3636, 0.3438, 0.4141, 0.3732, 0.4161, 0.3748, 0.3636, 0.3478, 0.3616, 0.5761, 0.6428, 0.517, 0.6417, 0.5217, 0.6951, 0.5764, 0.6948, 0.6337, 0.6457, 0.5761, 0.6428, 0.5764, 0.6948, 0.6302, 0.6973, 0.6929, 0.6498, 0.6337, 0.6457, 0.6302, 0.6973, 0.6843, 0.7023, 0.3592, 0.6423, 0.3001, 0.6429, 0.304, 0.6959, 0.3582, 0.6952, 0.417, 0.6436, 0.3592, 0.6423, 0.3582, 0.6952, 0.4119, 0.6974, 0.4465, 0.6456, 0.417, 0.6436, 0.4119, 0.6974, 0.4391, 0.7, 0.4528, 0.5387, 0.4237, 0.5382, 0.4203, 0.5909, 0.4496, 0.5921, 0.4237, 0.5382, 0.3647, 0.5375, 0.362, 0.5899, 0.4203, 0.5909, 0.3647, 0.5375, 0.3054, 0.537, 0.3028, 0.59, 0.362, 0.5899, 0.6965, 0.5445, 0.638, 0.5434, 0.6358, 0.5945, 0.6947, 0.5971, 0.638, 0.5434, 0.579, 0.5412, 0.5776, 0.592, 0.6358, 0.5945, 0.579, 0.5412, 0.5209, 0.5377, 0.519, 0.5897, 0.5776, 0.592, 0.3442, 0.5187, 0.3738, 0.52, 0.3735, 0.4681, 0.344, 0.4664, 0.3738, 0.52, 0.4327, 0.5224, 0.4319, 0.4701, 0.3735, 0.4681, 0.4327, 0.5224, 0.4908, 0.5243, 0.4905, 0.4704, 0.4319, 0.4701, 0.5059, 0.5201, 0.565, 0.5215, 0.5648, 0.468, 0.5058, 0.4658, 0.565, 0.5215, 0.6239, 0.5212, 0.6233, 0.4672, 0.5648, 0.468, 0.6239, 0.5212, 0.6832, 0.5188, 0.6824, 0.4639, 0.6233, 0.4672, 0.4818, 0.5392, 0.4528, 0.5387, 0.4496, 0.5921, 0.4789, 0.5934, 0.4759, 0.6475, 0.4465, 0.6456, 0.4391, 0.7, 0.4662, 0.7027, 0.5121, 0.7704, 0.5044, 0.8003, 0.519, 0.8086, 0.5337, 0.7826, 0.4199, 0.2388, 0.4524, 0.2056, 0.4437, 0.1907, 0.4051, 0.2135, 0.4789, 0.5934, 0.4496, 0.5921, 0.4465, 0.6456, 0.4759, 0.6475, 0.4662, 0.7027, 0.4391, 0.7, 0.4317, 0.7545, 0.4565, 0.7578, 0.3146, 0.5173, 0.3442, 0.5187, 0.344, 0.4664, 0.3144, 0.4647, 0.3143, 0.412, 0.3438, 0.4141, 0.3478, 0.3616, 0.3208, 0.3596, 0.4639, 0.9554, 0.4716, 0.9254, 0.457, 0.9172, 0.4423, 0.9432, 0.5789, 0.07767, 0.5463, 0.1108, 0.555, 0.1257, 0.5937, 0.103, 0.3144, 0.4647, 0.344, 0.4664, 0.3438, 0.4141, 0.3143, 0.412, 0.3208, 0.3596, 0.3478, 0.3616, 0.3517, 0.3091, 0.3272, 0.3072, 0.4038, 0.4824, 0.3451, 0.4851, 0.3775, 0.5819, 0.4328, 0.5795, 0.7269, 0.4878, 0.6685, 0.4796, 0.6692, 0.5818, 0.7244, 0.5911, 0.6685, 0.4796, 0.6097, 0.4798, 0.6126, 0.582, 0.6692, 0.5818, 0.6097, 0.4798, 0.5515, 0.4882, 0.5574, 0.5916, 0.6126, 0.582, 0.2313, 0.4818, 0.1724, 0.4792, 0.1435, 0.5762, 0.1994, 0.5794, 0.1724, 0.4792, 0.1137, 0.4802, 0.08789, 0.5775, 0.1435, 0.5762, 0.1137, 0.4802, 0.05491, 0.4813, 0.0323, 0.5788, 0.08789, 0.5775, 0.9352, 0.4943, 0.8768, 0.4948, 0.8663, 0.594, 0.9205, 0.592, 0.8768, 0.4948, 0.8182, 0.4907, 0.8123, 0.5904, 0.8663, 0.594, 0.8182, 0.4907, 0.7605, 0.4823, 0.759, 0.581, 0.8123, 0.5904, 0.1656, 0.8717, 0.221, 0.8717, 0.2689, 0.844, 0.2966, 0.7961, 0.2966, 0.7407, 0.2689, 0.6927, 0.221, 0.665, 0.1656, 0.665, 0.1176, 0.6927, 0.08987, 0.7407, 0.08987, 0.7961, 0.1176, 0.844, 0.5212, 0.485, 0.4624, 0.4836, 0.4876, 0.5811, 0.5429, 0.5819, 0.4624, 0.4836, 0.4038, 0.4824, 0.4328, 0.5795, 0.4876, 0.5811, 0.5221, 0.6583, 0.4513, 0.6583, 0.39, 0.6937, 0.3546, 0.755, 0.3546, 0.8258, 0.39, 0.8871, 0.4513, 0.9225, 0.5221, 0.9225, 0.5834, 0.8871, 0.6189, 0.8258, 0.6189, 0.755, 0.5834, 0.6937, 0.4339, 0.2371, 0.3673, 0.2365, 0.3748, 0.3852, 0.4371, 0.3861, 0.5001, 0.2399, 0.4339, 0.2371, 0.4371, 0.3861, 0.4995, 0.3881, 0.8268, 0.2418, 0.7605, 0.2357, 0.762, 0.3836, 0.8241, 0.391, 0.8929, 0.2468, 0.8268, 0.2418, 0.8241, 0.391, 0.8873, 0.3956, 0.9589, 0.2498, 0.8929, 0.2468, 0.8873, 0.3956, 0.95, 0.3966, 0.143, 0.2353, 0.07651, 0.2358, 0.07752, 0.3838, 0.1396, 0.3829, 0.2096, 0.2349, 0.143, 0.2353, 0.1396, 0.3829, 0.2013, 0.3821, 0.2761, 0.2364, 0.2096, 0.2349, 0.2013, 0.3821, 0.2633, 0.3842, 0.6112, 0.2303, 0.5444, 0.2358, 0.5455, 0.3847, 0.6069, 0.3775, 0.6778, 0.2303, 0.6112, 0.2303, 0.6069, 0.3775, 0.6678, 0.3774, 0.744, 0.2359, 0.6778, 0.2303, 0.6678, 0.3774, 0.7293, 0.3844, 0.3673, 0.2365, 0.301, 0.2399, 0.3127, 0.3882, 0.3748, 0.3852, 0.3599, 0.08775, 0.2892, 0.09164, 0.301, 0.2399, 0.3673, 0.2365, 0.7586, 0.08744, 0.6878, 0.08315, 0.6778, 0.2303, 0.744, 0.2359, 0.6878, 0.08315, 0.6156, 0.08315, 0.6112, 0.2303, 0.6778, 0.2303, 0.6156, 0.08315, 0.5432, 0.0869, 0.5444, 0.2358, 0.6112, 0.2303, 0.2889, 0.08859, 0.218, 0.08775, 0.2096, 0.2349, 0.2761, 0.2364, 0.218, 0.08775, 0.1464, 0.08775, 0.143, 0.2353, 0.2096, 0.2349, 0.1464, 0.08775, 0.0755, 0.08785, 0.07651, 0.2358, 0.143, 0.2353, 0.9677, 0.1031, 0.8985, 0.09803, 0.8929, 0.2468, 0.9589, 0.2498, 0.8985, 0.09803, 0.8294, 0.09255, 0.8268, 0.2418, 0.8929, 0.2468, 0.8294, 0.09255, 0.759, 0.08775, 0.7605, 0.2357, 0.8268, 0.2418, 0.5008, 0.09165, 0.4307, 0.08806, 0.4339, 0.2371, 0.5001, 0.2399, 0.4307, 0.08806, 0.3599, 0.08775, 0.3673, 0.2365, 0.4339, 0.2371, 0.4371, 0.3861, 0.3748, 0.3852, 0.4038, 0.4824, 0.4624, 0.4836, 0.4995, 0.3881, 0.4371, 0.3861, 0.4624, 0.4836, 0.5212, 0.485, 0.8241, 0.391, 0.762, 0.3836, 0.7605, 0.4823, 0.8182, 0.4907, 0.8873, 0.3956, 0.8241, 0.391, 0.8182, 0.4907, 0.8768, 0.4948, 0.95, 0.3966, 0.8873, 0.3956, 0.8768, 0.4948, 0.9352, 0.4943, 0.1396, 0.3829, 0.07752, 0.3838, 0.05491, 0.4813, 0.1137, 0.4802, 0.2013, 0.3821, 0.1396, 0.3829, 0.1137, 0.4802, 0.1724, 0.4792, 0.2633, 0.3842, 0.2013, 0.3821, 0.1724, 0.4792, 0.2313, 0.4818, 0.6069, 0.3775, 0.5455, 0.3847, 0.5515, 0.4882, 0.6097, 0.4798, 0.6678, 0.3774, 0.6069, 0.3775, 0.6097, 0.4798, 0.6685, 0.4796, 0.7293, 0.3844, 0.6678, 0.3774, 0.6685, 0.4796, 0.7269, 0.4878, 0.3748, 0.3852, 0.3127, 0.3882, 0.3451, 0.4851, 0.4038, 0.4824, 0.4391, 0.7, 0.4317, 0.7545, 0.4069, 0.7512, 0.4119, 0.6974, 0.4119, 0.6974, 0.4069, 0.7512, 0.3571, 0.7481, 0.3582, 0.6952, 0.3582, 0.6952, 0.3571, 0.7481, 0.3079, 0.7488, 0.304, 0.6959, 0.6843, 0.7023, 0.6757, 0.7549, 0.6267, 0.7488, 0.6302, 0.6973, 0.6302, 0.6973, 0.6267, 0.7488, 0.5767, 0.7467, 0.5764, 0.6948, 0.5764, 0.6948, 0.5767, 0.7467, 0.5265, 0.7485, 0.5217, 0.6951, 0.3478, 0.3616, 0.3517, 0.3091, 0.3763, 0.3111, 0.3748, 0.3636, 0.3748, 0.3636, 0.3763, 0.3111, 0.4261, 0.3105, 0.4286, 0.3642, 0.4286, 0.3642, 0.4261, 0.3105, 0.476, 0.306, 0.4831, 0.3613, 0.5121, 0.3566, 0.5186, 0.3018, 0.5678, 0.3048, 0.5662, 0.3596, 0.4208, 0.931, 0.3957, 0.8883, 0.4255, 0.88, 0.4424, 0.9089, 0.5662, 0.3596, 0.5678, 0.3048, 0.6175, 0.304, 0.62, 0.3586, 0.62, 0.3586, 0.6175, 0.304, 0.6664, 0.2994, 0.674, 0.3541, 0.4188, 0.07869, 0.4693, 0.04904, 0.4818, 0.09384, 0.452, 0.1112, 0.6233, 0.4672, 0.6226, 0.4133, 0.6815, 0.4089, 0.6824, 0.4639, 0.5648, 0.468, 0.5647, 0.4144, 0.6226, 0.4133, 0.6233, 0.4672, 0.5058, 0.4658, 0.5057, 0.4114, 0.5647, 0.4144, 0.5648, 0.468, 0.4319, 0.4701, 0.431, 0.4178, 0.4901, 0.4165, 0.4905, 0.4704, 0.3735, 0.4681, 0.3732, 0.4161, 0.431, 0.4178, 0.4319, 0.4701, 0.344, 0.4664, 0.3438, 0.4141, 0.3732, 0.4161, 0.3735, 0.4681, 0.5776, 0.592, 0.5761, 0.6428, 0.517, 0.6417, 0.519, 0.5897, 0.6358, 0.5945, 0.6337, 0.6457, 0.5761, 0.6428, 0.5776, 0.592, 0.6947, 0.5971, 0.6929, 0.6498, 0.6337, 0.6457, 0.6358, 0.5945, 0.362, 0.5899, 0.3592, 0.6423, 0.3001, 0.6429, 0.3028, 0.59, 0.4203, 0.5909, 0.417, 0.6436, 0.3592, 0.6423, 0.362, 0.5899, 0.4496, 0.5921, 0.4465, 0.6456, 0.417, 0.6436, 0.4203, 0.5909, 0.4524, 0.2056, 0.4437, 0.1907, 0.435, 0.1758, 0.4349, 0.1412, 0.452, 0.1112, 0.4818, 0.09384, 0.5164, 0.09369, 0.5463, 0.1108, 0.555, 0.1257, 0.5636, 0.1406, 0.5638, 0.1751, 0.5466, 0.205, 0.5168, 0.2225, 0.4823, 0.2227, 0.4708, 0.2677, 0.4199, 0.2388, 0.4524, 0.2056, 0.4823, 0.2227, 0.4051, 0.2135, 0.3902, 0.1882, 0.435, 0.1758, 0.4437, 0.1907, 0.3898, 0.1296, 0.4188, 0.07869, 0.452, 0.1112, 0.4349, 0.1412, 0.5293, 0.2672, 0.4708, 0.2677, 0.4823, 0.2227, 0.5168, 0.2225, 0.3902, 0.1882, 0.3898, 0.1296, 0.4349, 0.1412, 0.435, 0.1758, 0.5797, 0.2376, 0.5293, 0.2672, 0.5168, 0.2225, 0.5466, 0.205, 0.6086, 0.1869, 0.5797, 0.2376, 0.5466, 0.205, 0.5638, 0.1751, 0.6085, 0.1284, 0.6086, 0.1869, 0.5638, 0.1751, 0.5636, 0.1406, 0.5937, 0.103, 0.6085, 0.1284, 0.5636, 0.1406, 0.555, 0.1257, 0.528, 0.04864, 0.5789, 0.07767, 0.5463, 0.1108, 0.5164, 0.09369, 0.4693, 0.04904, 0.528, 0.04864, 0.5164, 0.09369, 0.4818, 0.09384, 0.5044, 0.8003, 0.519, 0.8086, 0.5336, 0.817, 0.5505, 0.8459, 0.5507, 0.8794, 0.5341, 0.9085, 0.5052, 0.9253, 0.4716, 0.9254, 0.457, 0.9172, 0.4424, 0.9089, 0.4255, 0.88, 0.4253, 0.8465, 0.4419, 0.8174, 0.4709, 0.8005, 0.3957, 0.8883, 0.3953, 0.8388, 0.4253, 0.8465, 0.4255, 0.88, 0.3953, 0.8388, 0.4198, 0.7958, 0.4419, 0.8174, 0.4253, 0.8465, 0.5552, 0.7948, 0.5803, 0.8375, 0.5505, 0.8459, 0.5336, 0.817, 0.5337, 0.7826, 0.5552, 0.7948, 0.5336, 0.817, 0.519, 0.8086, 0.4198, 0.7958, 0.4626, 0.7707, 0.4709, 0.8005, 0.4419, 0.8174, 0.5803, 0.8375, 0.5807, 0.8871, 0.5507, 0.8794, 0.5505, 0.8459, 0.4626, 0.7707, 0.5121, 0.7704, 0.5044, 0.8003, 0.4709, 0.8005, 0.5807, 0.8871, 0.5562, 0.9301, 0.5341, 0.9085, 0.5507, 0.8794, 0.5562, 0.9301, 0.5134, 0.9551, 0.5052, 0.9253, 0.5341, 0.9085, 0.5134, 0.9551, 0.4639, 0.9554, 0.4716, 0.9254, 0.5052, 0.9253, 0.4423, 0.9432, 0.4208, 0.931, 0.4424, 0.9089, 0.457, 0.9172, 0.6226, 0.4133, 0.62, 0.3586, 0.674, 0.3541, 0.6815, 0.4089, 0.5647, 0.4144, 0.5662, 0.3596, 0.62, 0.3586, 0.6226, 0.4133, 0.5057, 0.4114, 0.5121, 0.3566, 0.5662, 0.3596, 0.5647, 0.4144, 0.431, 0.4178, 0.4286, 0.3642, 0.4831, 0.3613, 0.4901, 0.4165, 0.3732, 0.4161, 0.3748, 0.3636, 0.4286, 0.3642, 0.431, 0.4178, 0.3438, 0.4141, 0.3478, 0.3616, 0.3748, 0.3636, 0.3732, 0.4161, 0.5761, 0.6428, 0.5764, 0.6948, 0.5217, 0.6951, 0.517, 0.6417, 0.6337, 0.6457, 0.6302, 0.6973, 0.5764, 0.6948, 0.5761, 0.6428, 0.6929, 0.6498, 0.6843, 0.7023, 0.6302, 0.6973, 0.6337, 0.6457, 0.3592, 0.6423, 0.3582, 0.6952, 0.304, 0.6959, 0.3001, 0.6429, 0.417, 0.6436, 0.4119, 0.6974, 0.3582, 0.6952, 0.3592, 0.6423, 0.4465, 0.6456, 0.4391, 0.7, 0.4119, 0.6974, 0.417, 0.6436, 0.4528, 0.5387, 0.4496, 0.5921, 0.4203, 0.5909, 0.4237, 0.5382, 0.4237, 0.5382, 0.4203, 0.5909, 0.362, 0.5899, 0.3647, 0.5375, 0.3647, 0.5375, 0.362, 0.5899, 0.3028, 0.59, 0.3054, 0.537, 0.6965, 0.5445, 0.6947, 0.5971, 0.6358, 0.5945, 0.638, 0.5434, 0.638, 0.5434, 0.6358, 0.5945, 0.5776, 0.592, 0.579, 0.5412, 0.579, 0.5412, 0.5776, 0.592, 0.519, 0.5897, 0.5209, 0.5377, 0.3442, 0.5187, 0.344, 0.4664, 0.3735, 0.4681, 0.3738, 0.52, 0.3738, 0.52, 0.3735, 0.4681, 0.4319, 0.4701, 0.4327, 0.5224, 0.4327, 0.5224, 0.4319, 0.4701, 0.4905, 0.4704, 0.4908, 0.5243, 0.5059, 0.5201, 0.5058, 0.4658, 0.5648, 0.468, 0.565, 0.5215, 0.565, 0.5215, 0.5648, 0.468, 0.6233, 0.4672, 0.6239, 0.5212, 0.6239, 0.5212, 0.6233, 0.4672, 0.6824, 0.4639, 0.6832, 0.5188, 0.4818, 0.5392, 0.4789, 0.5934, 0.4496, 0.5921, 0.4528, 0.5387, 0.4759, 0.6475, 0.4662, 0.7027, 0.4391, 0.7, 0.4465, 0.6456, 0.5121, 0.7704, 0.5337, 0.7826, 0.519, 0.8086, 0.5044, 0.8003, 0.4199, 0.2388, 0.4051, 0.2135, 0.4437, 0.1907, 0.4524, 0.2056, 0.4789, 0.5934, 0.4759, 0.6475, 0.4465, 0.6456, 0.4496, 0.5921, 0.4662, 0.7027, 0.4565, 0.7578, 0.4317, 0.7545, 0.4391, 0.7, 0.3146, 0.5173, 0.3144, 0.4647, 0.344, 0.4664, 0.3442, 0.5187, 0.3143, 0.412, 0.3208, 0.3596, 0.3478, 0.3616, 0.3438, 0.4141, 0.4639, 0.9554, 0.4423, 0.9432, 0.457, 0.9172, 0.4716, 0.9254, 0.5789, 0.07767, 0.5937, 0.103, 0.555, 0.1257, 0.5463, 0.1108, 0.3144, 0.4647, 0.3143, 0.412, 0.3438, 0.4141, 0.344, 0.4664, 0.3208, 0.3596, 0.3272, 0.3072, 0.3517, 0.3091, 0.3478, 0.3616])
me_cylinder_015.materials.append(mat_domainepart)
me_cylinder_015.use_remesh_preserve_volume = False
me_cylinder_015.use_remesh_preserve_attributes = False
me_cylinder_015.use_mirror_vertex_groups = False
me_cylinder_015.update()
me_cylinder_000 = bpy.data.meshes.new('Cylinder.000')
me_cylinder_000.from_pydata([(0.6013, -0.01875, -0.08958), (0.1271, -0.01677, 1.252), (0.5523, -0.3392, -0.08958), (0.1097, -0.08169, 1.252), (0.3177, -0.5738, -0.08958), (0.06218, -0.1292, 1.252), (-0.002728, -0.6597, -0.08958), (-0.002736, -0.1466, 1.252), (-0.3232, -0.5738, -0.08958), (-0.06766, -0.1292, 1.252), (-0.5578, -0.3392, -0.08958), (-0.1152, -0.08169, 1.252), (-0.6014, -0.01875, -0.08958), (-0.1326, -0.01677, 1.252), (-0.5578, 0.3017, -0.08958), (-0.1152, 0.04815, 1.252), (-0.3232, 0.5363, -0.08958), (-0.06766, 0.09567, 1.252), (-0.002729, 0.6222, -0.08958), (-0.002736, 0.1131, 1.252), (0.3177, 0.5363, -0.08958), (0.06218, 0.09567, 1.252), (0.5523, 0.3017, -0.08958), (0.1097, 0.04815, 1.252), (-0.002736, -0.0173, 1.413), (0.5199, 0.283, 0.3788), (0.299, 0.504, 0.3788), (-0.002788, 0.5848, 0.3788), (-0.3046, 0.504, 0.3788), (-0.5255, 0.283, 0.3788), (-0.5763, -0.01875, 0.3788), (-0.5255, -0.3205, 0.3788), (-0.3046, -0.5415, 0.3788), (-0.002788, -0.6223, 0.3788), (0.299, -0.5415, 0.3788), (0.5199, -0.3205, 0.3788), (0.5745, -0.01875, 0.3788), (0.4704, -0.01875, 0.6989), (0.4192, 0.2249, 0.6989), (0.2408, 0.4032, 0.6989), (-0.00277, 0.4685, 0.6989), (-0.2464, 0.4032, 0.6989), (-0.4247, 0.2249, 0.6989), (-0.474, -0.01875, 0.6989), (-0.4247, -0.2624, 0.6989), (-0.2464, -0.4407, 0.6989), (-0.00277, -0.506, 0.6989), (0.2408, -0.4407, 0.6989), (0.4192, -0.2624, 0.6989), (0.3864, -0.01875, 0.8665), (0.3403, 0.1793, 0.8665), (0.1953, 0.3244, 0.8665), (-0.002753, 0.3774, 0.8665), (-0.2008, 0.3244, 0.8665), (-0.3459, 0.1793, 0.8665), (-0.3909, -0.01875, 0.8665), (-0.3459, -0.2168, 0.8665), (-0.2008, -0.3619, 0.8665), (-0.002753, -0.4149, 0.8665), (0.1953, -0.3619, 0.8665), (0.3403, -0.2168, 0.8665), (0.2809, -0.01875, 1.043), (0.2455, 0.1246, 1.043), (0.1406, 0.2295, 1.043), (-0.002744, 0.2679, 1.043), (-0.146, 0.2295, 1.043), (-0.251, 0.1246, 1.043), (-0.286, -0.01875, 1.043), (-0.251, -0.1621, 1.043), (-0.146, -0.267, 1.043), (-0.002744, -0.3054, 1.043), (0.1406, -0.267, 1.043), (0.2455, -0.1621, 1.043), (0.3413, -0.01875, -0.1339), (0.3135, -0.2012, -0.1339), (0.1799, -0.3347, -0.1339), (-0.002539, -0.3836, -0.1339), (-0.185, -0.3347, -0.1339), (-0.3185, -0.2012, -0.1339), (-0.3434, -0.01875, -0.1339), (-0.3185, 0.1637, -0.1339), (-0.185, 0.2972, -0.1339), (-0.002539, 0.3461, -0.1339), (0.1799, 0.2972, -0.1339), (0.3135, 0.1637, -0.1339), (0.5475, -0.3364, -0.01932), (0.3149, -0.569, -0.01932), (-0.002737, -0.6541, -0.01932), (-0.3204, -0.569, -0.01932), (-0.5529, -0.3364, -0.01932), (-0.5977, -0.01875, -0.01932), (-0.5529, 0.2989, -0.01932), (-0.3204, 0.5315, -0.01932), (-0.002738, 0.6166, -0.01932), (0.3149, 0.5315, -0.01932), (0.5475, 0.2989, -0.01932), (0.5972, -0.01875, -0.01932)], [], [(61, 1, 3, 72), (72, 3, 5, 71), (71, 5, 7, 70), (70, 7, 9, 69), (69, 9, 11, 68), (68, 11, 13, 67), (67, 13, 15, 66), (66, 15, 17, 65), (65, 17, 19, 64), (64, 19, 21, 63), (63, 21, 23, 62), (62, 23, 1, 61), (22, 0, 73, 84), (23, 21, 24), (21, 19, 24), (19, 17, 24), (17, 15, 24), (15, 13, 24), (13, 11, 24), (11, 9, 24), (9, 7, 24), (1, 23, 24), (3, 1, 24), (95, 25, 36, 96), (94, 26, 25, 95), (93, 27, 26, 94), (92, 28, 27, 93), (91, 29, 28, 92), (90, 30, 29, 91), (89, 31, 30, 90), (88, 32, 31, 89), (87, 33, 32, 88), (86, 34, 33, 87), (85, 35, 34, 86), (96, 36, 35, 85), (25, 38, 37, 36), (26, 39, 38, 25), (27, 40, 39, 26), (28, 41, 40, 27), (29, 42, 41, 28), (30, 43, 42, 29), (31, 44, 43, 30), (32, 45, 44, 31), (33, 46, 45, 32), (34, 47, 46, 33), (35, 48, 47, 34), (36, 37, 48, 35), (38, 50, 49, 37), (39, 51, 50, 38), (40, 52, 51, 39), (41, 53, 52, 40), (42, 54, 53, 41), (43, 55, 54, 42), (44, 56, 55, 43), (45, 57, 56, 44), (46, 58, 57, 45), (47, 59, 58, 46), (48, 60, 59, 47), (37, 49, 60, 48), (50, 62, 61, 49), (51, 63, 62, 50), (52, 64, 63, 51), (53, 65, 64, 52), (54, 66, 65, 53), (55, 67, 66, 54), (56, 68, 67, 55), (57, 69, 68, 56), (58, 70, 69, 57), (59, 71, 70, 58), (60, 72, 71, 59), (49, 61, 72, 60), (73, 74, 75, 76, 77, 78, 79, 80, 81, 82, 83, 84), (0, 2, 74, 73), (4, 6, 76, 75), (20, 22, 84, 83), (2, 4, 75, 74), (18, 20, 83, 82), (16, 18, 82, 81), (14, 16, 81, 80), (12, 14, 80, 79), (10, 12, 79, 78), (8, 10, 78, 77), (6, 8, 77, 76), (0, 96, 85, 2), (2, 85, 86, 4), (4, 86, 87, 6), (6, 87, 88, 8), (8, 88, 89, 10), (10, 89, 90, 12), (12, 90, 91, 14), (14, 91, 92, 16), (16, 92, 93, 18), (18, 93, 94, 20), (20, 94, 95, 22), (22, 95, 96, 0), (3, 24, 5), (7, 5, 24)])
_uv = me_cylinder_000.uv_layers.new(name='UVMap')
_uv.uv.foreach_set('vector', [0.5215, 0.3691, 0.5156, 0.4453, 0.4941, 0.4453, 0.4727, 0.3691, 0.4727, 0.3691, 0.4941, 0.4453, 0.4766, 0.4492, 0.4355, 0.377, 0.6094, 0.6309, 0.6465, 0.5566, 0.666, 0.5625, 0.6523, 0.6426, 0.6523, 0.6426, 0.666, 0.5625, 0.6895, 0.5625, 0.7031, 0.6426, 0.7031, 0.6426, 0.6895, 0.5625, 0.709, 0.5566, 0.7461, 0.6309, 0.9004, 0.3672, 0.875, 0.4414, 0.8535, 0.4395, 0.8516, 0.3652, 0.8516, 0.3652, 0.8535, 0.4395, 0.8301, 0.4434, 0.8027, 0.3691, 0.8027, 0.3691, 0.8301, 0.4434, 0.8145, 0.4473, 0.7676, 0.3789, 0.2207, 0.3828, 0.1836, 0.4551, 0.1641, 0.4492, 0.1777, 0.3711, 0.1777, 0.3711, 0.1641, 0.4492, 0.1406, 0.4492, 0.127, 0.3711, 0.127, 0.3711, 0.1406, 0.4492, 0.1211, 0.4551, 0.08398, 0.3828, 0.5684, 0.375, 0.5371, 0.4473, 0.5156, 0.4453, 0.5215, 0.3691, 0.2051, 0.5977, 0.2051, 0.6367, 0.1699, 0.6328, 0.1699, 0.6094, 0.1211, 0.4551, 0.1406, 0.4492, 0.1523, 0.5137, 0.1406, 0.4492, 0.1641, 0.4492, 0.1523, 0.5137, 0.1641, 0.4492, 0.1836, 0.4551, 0.1523, 0.5137, 0.8145, 0.4473, 0.8301, 0.4434, 0.8535, 0.5, 0.8301, 0.4434, 0.8535, 0.4395, 0.8535, 0.5, 0.8535, 0.4395, 0.875, 0.4414, 0.8535, 0.5, 0.709, 0.5566, 0.6895, 0.5625, 0.6777, 0.5, 0.6895, 0.5625, 0.666, 0.5625, 0.6777, 0.5, 0.5156, 0.4453, 0.5371, 0.4473, 0.5117, 0.5039, 0.4941, 0.4453, 0.5156, 0.4453, 0.5117, 0.5039, 0.6445, 0.03711, 0.6328, 0.1562, 0.5332, 0.1445, 0.5391, 0.02539, 0.09766, 0.03711, 0.09961, 0.1465, 0.009766, 0.1719, 0.001953, 0.06445, 0.207, 0.03711, 0.2051, 0.1465, 0.09961, 0.1465, 0.09766, 0.03711, 0.3027, 0.06445, 0.2949, 0.1719, 0.2051, 0.1465, 0.207, 0.03711, 0.7324, 0.0293, 0.7441, 0.1484, 0.668, 0.1719, 0.6523, 0.05273, 0.8398, 0.02148, 0.8457, 0.1406, 0.7441, 0.1484, 0.7324, 0.0293, 0.9453, 0.02344, 0.9453, 0.1426, 0.8457, 0.1406, 0.8398, 0.02148, 0.7324, 0.9805, 0.7305, 0.8691, 0.8203, 0.8438, 0.8281, 0.9551, 0.623, 0.9805, 0.625, 0.8691, 0.7305, 0.8691, 0.7324, 0.9805, 0.5273, 0.9551, 0.5352, 0.8438, 0.625, 0.8691, 0.623, 0.9805, 0.4316, 0.02344, 0.4316, 0.1445, 0.3535, 0.1602, 0.3496, 0.04102, 0.5391, 0.02539, 0.5332, 0.1445, 0.4316, 0.1445, 0.4316, 0.02344, 0.6328, 0.1562, 0.6094, 0.2598, 0.5273, 0.25, 0.5332, 0.1445, 0.09961, 0.1465, 0.1094, 0.248, 0.03711, 0.2695, 0.009766, 0.1719, 0.2051, 0.1465, 0.1934, 0.248, 0.1094, 0.248, 0.09961, 0.1465, 0.2949, 0.1719, 0.2676, 0.2695, 0.1934, 0.248, 0.2051, 0.1465, 0.7441, 0.1484, 0.7676, 0.252, 0.7051, 0.2695, 0.668, 0.1719, 0.8457, 0.1406, 0.8496, 0.2461, 0.7676, 0.252, 0.7441, 0.1484, 0.9453, 0.1426, 0.9297, 0.248, 0.8496, 0.2461, 0.8457, 0.1406, 0.7305, 0.8691, 0.7188, 0.7637, 0.793, 0.7461, 0.8203, 0.8438, 0.625, 0.8691, 0.6348, 0.7637, 0.7188, 0.7637, 0.7305, 0.8691, 0.5352, 0.8438, 0.5625, 0.7461, 0.6348, 0.7637, 0.625, 0.8691, 0.4316, 0.1445, 0.4453, 0.25, 0.3828, 0.2617, 0.3535, 0.1602, 0.5332, 0.1445, 0.5273, 0.25, 0.4453, 0.25, 0.4316, 0.1445, 0.6094, 0.2598, 0.5898, 0.3145, 0.5254, 0.3066, 0.5273, 0.25, 0.1094, 0.248, 0.1172, 0.3066, 0.05859, 0.3242, 0.03711, 0.2695, 0.1934, 0.248, 0.1855, 0.3066, 0.1172, 0.3066, 0.1094, 0.248, 0.2676, 0.2695, 0.2461, 0.3242, 0.1855, 0.3066, 0.1934, 0.248, 0.7676, 0.252, 0.7832, 0.3086, 0.7344, 0.3242, 0.7051, 0.2695, 0.8496, 0.2461, 0.8496, 0.3027, 0.7832, 0.3086, 0.7676, 0.252, 0.9297, 0.248, 0.916, 0.3047, 0.8496, 0.3027, 0.8496, 0.2461, 0.7188, 0.7637, 0.7109, 0.7051, 0.7715, 0.6895, 0.793, 0.7461, 0.6348, 0.7637, 0.6426, 0.7051, 0.7109, 0.7051, 0.7188, 0.7637, 0.5625, 0.7461, 0.584, 0.6895, 0.6426, 0.7051, 0.6348, 0.7637, 0.4453, 0.25, 0.457, 0.3066, 0.4062, 0.3184, 0.3828, 0.2617, 0.5273, 0.25, 0.5254, 0.3066, 0.457, 0.3066, 0.4453, 0.25, 0.5898, 0.3145, 0.5684, 0.375, 0.5215, 0.3691, 0.5254, 0.3066, 0.1172, 0.3066, 0.127, 0.3711, 0.08398, 0.3828, 0.05859, 0.3242, 0.1855, 0.3066, 0.1777, 0.3711, 0.127, 0.3711, 0.1172, 0.3066, 0.2461, 0.3242, 0.2207, 0.3828, 0.1777, 0.3711, 0.1855, 0.3066, 0.7832, 0.3086, 0.8027, 0.3691, 0.7676, 0.3789, 0.7344, 0.3242, 0.8496, 0.3027, 0.8516, 0.3652, 0.8027, 0.3691, 0.7832, 0.3086, 0.916, 0.3047, 0.9004, 0.3672, 0.8516, 0.3652, 0.8496, 0.3027, 0.7109, 0.7051, 0.7031, 0.6426, 0.7461, 0.6309, 0.7715, 0.6895, 0.6426, 0.7051, 0.6523, 0.6426, 0.7031, 0.6426, 0.7109, 0.7051, 0.584, 0.6895, 0.6094, 0.6309, 0.6523, 0.6426, 0.6426, 0.7051, 0.457, 0.3066, 0.4727, 0.3691, 0.4355, 0.377, 0.4062, 0.3184, 0.5254, 0.3066, 0.5215, 0.3691, 0.4727, 0.3691, 0.457, 0.3066, 0.1699, 0.6328, 0.1621, 0.6543, 0.1426, 0.668, 0.1172, 0.6699, 0.09375, 0.6621, 0.07812, 0.6426, 0.07812, 0.6191, 0.08594, 0.5977, 0.1055, 0.584, 0.1309, 0.582, 0.1543, 0.5918, 0.1699, 0.6094, 0.2051, 0.6367, 0.1914, 0.6758, 0.1621, 0.6543, 0.1699, 0.6328, 0.1562, 0.7012, 0.1113, 0.7051, 0.1172, 0.6699, 0.1426, 0.668, 0.1777, 0.5645, 0.2051, 0.5977, 0.1699, 0.6094, 0.1543, 0.5918, 0.1914, 0.6758, 0.1562, 0.7012, 0.1426, 0.668, 0.1621, 0.6543, 0.1367, 0.5469, 0.1777, 0.5645, 0.1543, 0.5918, 0.1309, 0.582, 0.09375, 0.5527, 0.1367, 0.5469, 0.1309, 0.582, 0.1055, 0.584, 0.05664, 0.5762, 0.09375, 0.5527, 0.1055, 0.584, 0.08594, 0.5977, 0.04688, 0.6152, 0.05664, 0.5762, 0.08594, 0.5977, 0.07812, 0.6191, 0.04688, 0.6543, 0.04688, 0.6152, 0.07812, 0.6191, 0.07812, 0.6426, 0.07031, 0.6875, 0.04688, 0.6543, 0.07812, 0.6426, 0.09375, 0.6621, 0.1113, 0.7051, 0.07031, 0.6875, 0.09375, 0.6621, 0.1172, 0.6699, 0.5391, 0.003906, 0.5391, 0.02539, 0.4316, 0.02344, 0.4316, 0.001953, 0.4316, 0.001953, 0.4316, 0.02344, 0.3496, 0.04102, 0.3496, 0.01953, 0.5254, 0.9746, 0.5273, 0.9551, 0.623, 0.9805, 0.6211, 1.0, 0.6211, 1.0, 0.623, 0.9805, 0.7324, 0.9805, 0.7324, 1.0, 0.7324, 1.0, 0.7324, 0.9805, 0.8281, 0.9551, 0.8301, 0.9746, 0.9453, 0.001953, 0.9453, 0.02344, 0.8398, 0.02148, 0.8398, 0.0, 0.8398, 0.0, 0.8398, 0.02148, 0.7324, 0.0293, 0.7305, 0.007812, 0.7305, 0.007812, 0.7324, 0.0293, 0.6523, 0.05273, 0.6504, 0.03125, 0.3047, 0.04492, 0.3027, 0.06445, 0.207, 0.03711, 0.207, 0.01758, 0.207, 0.01758, 0.207, 0.03711, 0.09766, 0.03711, 0.0957, 0.01758, 0.0957, 0.01758, 0.09766, 0.03711, 0.001953, 0.06445, 0.0, 0.04492, 0.6465, 0.01562, 0.6445, 0.03711, 0.5391, 0.02539, 0.5391, 0.003906, 0.4941, 0.4453, 0.5117, 0.5039, 0.4766, 0.4492, 0.666, 0.5625, 0.6465, 0.5566, 0.6777, 0.5])
me_cylinder_000.materials.append(mat_head)
me_cylinder_000.use_remesh_preserve_volume = False
me_cylinder_000.use_remesh_preserve_attributes = False
me_cylinder_000.use_mirror_vertex_groups = False
me_cylinder_000.update()

# ---- objects
ob_domainepart = bpy.data.objects.new('DomainePart', me_cylinder_015)
ob_headf = bpy.data.objects.new('headf', me_cylinder_000)

# ---- transforms, parenting, visibility, modifiers, constraints
ob_domainepart.location = (0.0, 0.0, 0.0)
ob_domainepart.lineart.crease_threshold = 0.0
_vg = ob_domainepart.vertex_groups.new(name='Group')
_m = ob_domainepart.modifiers.new('Subsurf', 'SUBSURF')
_m.uv_smooth = 'PRESERVE_CORNERS'
_m.quality = 2
_m.levels = 3
_m.show_only_control_edges = False
ob_headf.location = (-0.01526, 0.06184, 0.7931)
ob_headf.lineart.crease_threshold = 0.0
_vg = ob_headf.vertex_groups.new(name='Group')
_m = ob_headf.modifiers.new('Subsurf', 'SUBSURF')
_m.uv_smooth = 'PRESERVE_CORNERS'
_m.quality = 2
_m.levels = 3
_m.show_only_control_edges = False

# ---- collection membership
col_collection_1.objects.link(ob_domainepart)
col_collection_1.objects.link(ob_headf)

# ---- scene / render settings (as saved in the file)
scene.frame_start = 1; scene.frame_end = 250; scene.frame_set(0)
scene.render.engine = 'CYCLES'
scene.render.resolution_percentage = 50
scene.render.dither_intensity = 0.0
scene.cycles.use_denoising = False
scene.cycles.samples = 10
scene.cycles.sampling_pattern = 'TABULATED_SOBOL'
scene.cycles.light_sampling_threshold = 0.0
scene.cycles.use_adaptive_sampling = False
scene.cycles.use_light_tree = False
scene.cycles.blur_glossy = 0.0
scene.cycles.pixel_filter_type = 'GAUSSIAN'
scene.cycles.sample_clamp_indirect = 0.0
scene.view_settings.view_transform = 'Standard'
bpy.context.view_layer.update()

# ---- added for rendering (the .blend has no active camera and no usable light): camera, sun
cam_auto = bpy.data.cameras.new('AutoCamera')
cam_auto.lens = 50.0
cam_auto.sensor_width = 36.0
cam_auto.clip_end = 1000.0
ob_auto_camera = bpy.data.objects.new('AutoCamera', cam_auto)
scene.collection.objects.link(ob_auto_camera)
ob_auto_camera.location = (2.87116, -3.41546, 3.40769)
ob_auto_camera.rotation_euler = (1.09748, -7.21219e-08, 0.694738)
scene.camera = ob_auto_camera
light_auto_sun = bpy.data.lights.new('AutoSun', 'SUN')
light_auto_sun.energy = 3.0
light_auto_sun.angle = 0.0523599
ob_auto_sun = bpy.data.objects.new('AutoSun', light_auto_sun)
scene.collection.objects.link(ob_auto_sun)
ob_auto_sun.rotation_euler = (0.872665, 0.174533, 0.523599)
bpy.context.view_layer.update()
